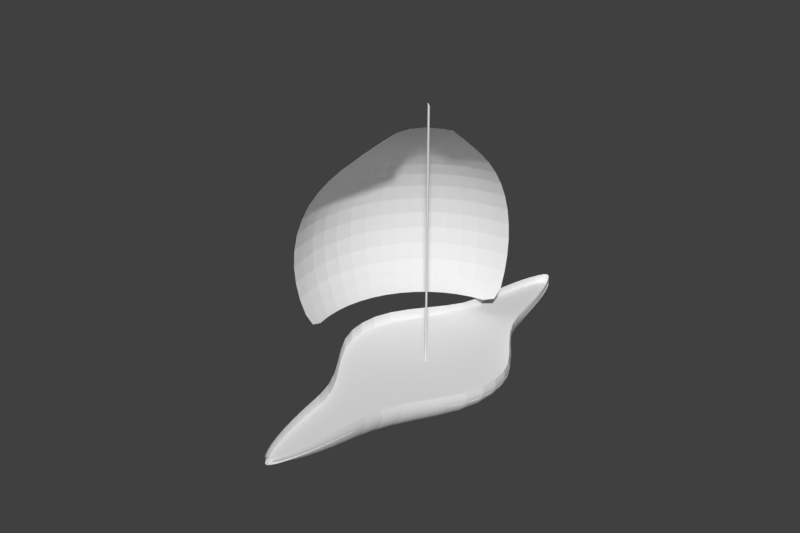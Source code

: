 # Source: Bloomaway_sailing_boat_for_Unity.blend  (saved by Blender 2.79.0; exported with 4.5.12 LTS)
import bpy
from mathutils import Matrix  # noqa: F401  (used for matrix-valued properties, if any)

bpy.ops.wm.read_factory_settings(use_empty=True)
scene = bpy.context.scene
scene.name = 'Scene'

# ---- collections
col_collection_6 = bpy.data.collections.new('Collection 6'); scene.collection.children.link(col_collection_6)
col_collection_16 = bpy.data.collections.new('Collection 16'); scene.collection.children.link(col_collection_16)
col_collection_16.hide_render = True
col_collection_16.hide_viewport = True

# ---- materials (node trees are filled in below, after node groups)
mat_material_006 = bpy.data.materials.new('Material.006')
mat_material_006.alpha_threshold = 0.0
mat_material_006.roughness = 0.5
mat_material_001 = bpy.data.materials.new('Material.001')
mat_material_001.alpha_threshold = 0.0
mat_material_001.roughness = 0.5

# ---- material node trees
mat_material_006.use_nodes = True; mat_material_006.node_tree.nodes.clear()
_N = mat_material_006.node_tree.nodes; _L = mat_material_006.node_tree.links
n0 = _N.new('ShaderNodeOutputMaterial'); n0.name = 'Material Output'; n0.location = (300, 300)
n1 = _N.new('ShaderNodeBsdfDiffuse'); n1.name = 'Diffuse BSDF'; n1.location = (10, 300)
_L.new(n1.outputs[0], n0.inputs[0])
n0.is_active_output = True
mat_material_001.use_nodes = True; mat_material_001.node_tree.nodes.clear()
_N = mat_material_001.node_tree.nodes; _L = mat_material_001.node_tree.links
n0 = _N.new('ShaderNodeOutputMaterial'); n0.name = 'Material Output'; n0.location = (300, 300)
n1 = _N.new('ShaderNodeBsdfDiffuse'); n1.name = 'Diffuse BSDF'; n1.location = (10, 300)
n1.inputs[0].default_value = (0.00888, 0.006775, 0.1615, 1.0)
_L.new(n1.outputs[0], n0.inputs[0])
n0.is_active_output = True

# ---- world
world_world = bpy.data.worlds.new('World'); scene.world = world_world
world_world.color = (0.05088, 0.05088, 0.05088)
world_world.use_sun_shadow = False
world_world.sun_shadow_jitter_overblur = 0.0
world_world.cycles.sampling_method = 'MANUAL'
world_world.light_settings.ao_factor = 0.4618

# ---- meshes
me_sphere_028 = bpy.data.meshes.new('Sphere.028')
me_sphere_028.from_pydata([(0.5211, -0.01813, 12.49), (0.6226, -0.01813, 12.23), (0.7226, -0.01813, 11.94), (0.917, -0.01813, 11.29), (1.011, -0.01813, 10.93), (1.103, -0.01813, 10.55), (1.278, -0.01813, 9.726), (1.361, -0.01813, 9.287), (1.44, -0.01813, 8.833), (1.589, -0.01813, 7.881), (1.676, -0.01813, 7.387), (1.795, -0.01813, 6.882), (2.2, -0.01813, 5.848), (2.491, -0.01813, 5.321), (2.826, -0.01813, 4.789), (3.572, -0.01813, 3.717), (3.948, -0.01813, 3.18), (4.295, -0.01813, 2.643), (4.808, -0.01813, 1.579), (4.957, -0.01813, 1.051), (5.041, -0.01813, 0.5251), (5.041, -0.01813, -0.5251), (4.957, -0.01813, -1.051), (4.808, -0.01813, -1.579), (4.295, -0.01813, -2.643), (3.948, -0.01813, -3.18), (3.572, -0.01813, -3.717), (2.826, -0.01813, -4.789), (2.491, -0.01813, -5.321), (2.2, -0.01813, -5.848), (1.795, -0.01813, -6.882), (1.676, -0.01813, -7.387), (1.589, -0.01813, -7.881), (1.44, -0.01813, -8.833), (1.361, -0.01813, -9.287), (1.278, -0.01813, -9.726), (1.103, -0.01813, -10.55), (1.011, -0.01813, -10.93), (0.917, -0.01813, -11.29), (0.7226, -0.01813, -11.94), (0.6226, -0.01813, -12.23), (0.5211, -0.01813, -12.49), (-0.5211, -0.01813, 12.49), (-0.6226, -0.01813, 12.23), (-0.7225, -0.01813, 11.94), (-0.917, -0.01813, 11.29), (-1.011, -0.01813, 10.93), (-1.103, -0.01813, 10.55), (-1.278, -0.01813, 9.726), (-1.361, -0.01813, 9.287), (-1.44, -0.01813, 8.833), (-1.589, -0.01813, 7.881), (-1.676, -0.01813, 7.387), (-1.795, -0.01813, 6.882), (-2.2, -0.01813, 5.848), (-2.491, -0.01813, 5.321), (-2.826, -0.01813, 4.789), (-3.572, -0.01813, 3.717), (-3.948, -0.01813, 3.18), (-4.295, -0.01813, 2.643), (-4.808, -0.01813, 1.579), (-4.957, -0.01813, 1.051), (-5.041, -0.01813, 0.5251), (-5.041, -0.01813, -0.5251), (-4.957, -0.01813, -1.051), (-4.808, -0.01813, -1.579), (-4.295, -0.01813, -2.643), (-3.948, -0.01813, -3.18), (-3.572, -0.01813, -3.717), (-2.826, -0.01813, -4.789), (-2.491, -0.01813, -5.321), (-2.2, -0.01813, -5.848), (-1.795, -0.01813, -6.882), (-1.676, -0.01813, -7.387), (-1.589, -0.01813, -7.881), (-1.44, -0.01813, -8.833), (-1.361, -0.01813, -9.287), (-1.278, -0.01813, -9.726), (-1.103, -0.01813, -10.55), (-1.011, -0.01813, -10.93), (-0.917, -0.01813, -11.29), (-0.7225, -0.01813, -11.94), (-0.6226, -0.01813, -12.23), (-0.5211, -0.01813, -12.49), (0.1052, -0.01813, 13.21), (0.2102, -0.01813, 13.1), (0.3147, -0.01813, 12.94), (0.3147, -0.01813, -12.94), (0.2102, -0.01813, -13.1), (0.1052, -0.01813, -13.21), (-0.1052, -0.01813, 13.21), (-0.2102, -0.01813, 13.1), (-0.3147, -0.01813, 12.94), (-0.3147, -0.01813, -12.94), (-0.2102, -0.01813, -13.1), (-0.1052, -0.01813, -13.21), (0.0, -0.01813, -13.25), (0.4184, -0.01813, 12.73), (0.8208, -0.01813, 11.63), (1.192, -0.01813, 10.15), (1.517, -0.01813, 8.364), (1.963, -0.01813, 6.369), (3.19, -0.01813, 4.254), (4.59, -0.01813, 2.109), (5.067, -0.01813, 7.332e-07), (4.59, -0.01813, -2.109), (3.19, -0.01813, -4.254), (1.963, -0.01813, -6.369), (1.517, -0.01813, -8.364), (1.192, -0.01813, -10.15), (0.8208, -0.01813, -11.63), (0.4184, -0.01813, -12.73), (0.0, -0.01813, 13.25), (-0.4184, -0.01813, 12.73), (-0.8208, -0.01813, 11.63), (-1.192, -0.01813, 10.15), (-1.517, -0.01813, 8.364), (-1.963, -0.01813, 6.369), (-3.19, -0.01813, 4.254), (-4.59, -0.01813, 2.109), (-5.067, -0.01813, 7.332e-07), (-4.59, -0.01813, -2.109), (-3.19, -0.01813, -4.254), (-1.963, -0.01813, -6.369), (-1.517, -0.01813, -8.364), (-1.192, -0.01813, -10.15), (-0.8208, -0.01813, -11.63), (-0.4184, -0.01813, -12.73)], [], [(97, 0, 1, 2, 98, 3, 4, 5, 99, 6, 7, 8, 100, 9, 10, 11, 101, 12, 13, 14, 102, 15, 16, 17, 103, 18, 19, 20, 104, 21, 22, 23, 105, 24, 25, 26, 106, 27, 28, 29, 107, 30, 31, 32, 108, 33, 34, 35, 109, 36, 37, 38, 110, 39, 40, 41, 111, 87, 88, 89, 96, 95, 94, 93, 127, 83, 82, 81, 126, 80, 79, 78, 125, 77, 76, 75, 124, 74, 73, 72, 123, 71, 70, 69, 122, 68, 67, 66, 121, 65, 64, 63, 120, 62, 61, 60, 119, 59, 58, 57, 118, 56, 55, 54, 117, 53, 52, 51, 116, 50, 49, 48, 115, 47, 46, 45, 114, 44, 43, 42, 113, 92, 91, 90, 112, 84, 85, 86)])
_uv = me_sphere_028.uv_layers.new(name='UVMap')
_uv.uv.foreach_set('vector', [0.0, 0.0, 0.0, 0.0, 0.0, 0.0, 0.0, 0.0, 0.0, 0.0, 0.0, 0.0, 0.0, 0.0, 0.0, 0.0, 0.0, 0.0, 0.0, 0.0, 0.0, 0.0, 0.0, 0.0, 0.0, 0.0, 0.0, 0.0, 0.0, 0.0, 0.0, 0.0, 0.0, 0.0, 0.0, 0.0, 0.0, 0.0, 0.0, 0.0, 0.0, 0.0, 0.0, 0.0, 0.0, 0.0, 0.0, 0.0, 0.0, 0.0, 0.0, 0.0, 0.0, 0.0, 0.0, 0.0, 0.0, 0.0, 0.0, 0.0, 0.0, 0.0, 0.0, 0.0, 0.0, 0.0, 0.0, 0.0, 0.0, 0.0, 0.0, 0.0, 0.0, 0.0, 0.0, 0.0, 0.0, 0.0, 0.0, 0.0, 0.0, 0.0, 0.0, 0.0, 0.0, 0.0, 0.0, 0.0, 0.0, 0.0, 0.0, 0.0, 0.0, 0.0, 0.0, 0.0, 0.0, 0.0, 0.0, 0.0, 0.0, 0.0, 0.0, 0.0, 0.0, 0.0, 0.0, 0.0, 0.0, 0.0, 0.0, 0.0, 0.0, 0.0, 0.0, 0.0, 0.0, 0.0, 0.0, 0.0, 0.0, 0.0, 0.0, 0.0, 0.0, 0.0, 0.0, 0.0, 0.0, 0.0, 0.0, 0.0, 0.0, 0.0, 0.0, 0.0, 0.0, 0.0, 0.0, 0.0, 0.0, 0.0, 0.0, 0.0, 0.0, 0.0, 0.0, 0.0, 0.0, 0.0, 0.0, 0.0, 0.0, 0.0, 0.0, 0.0, 0.0, 0.0, 0.0, 0.0, 0.0, 0.0, 0.0, 0.0, 0.0, 0.0, 0.0, 0.0, 0.0, 0.0, 0.0, 0.0, 0.0, 0.0, 0.0, 0.0, 0.0, 0.0, 0.0, 0.0, 0.0, 0.0, 0.0, 0.0, 0.0, 0.0, 0.0, 0.0, 0.0, 0.0, 0.0, 0.0, 0.0, 0.0, 0.0, 0.0, 0.0, 0.0, 0.0, 0.0, 0.0, 0.0, 0.0, 0.0, 0.0, 0.0, 0.0, 0.0, 0.0, 0.0, 0.0, 0.0, 0.0, 0.0, 0.0, 0.0, 0.0, 0.0, 0.0, 0.0, 0.0, 0.0, 0.0, 0.0, 0.0, 0.0, 0.0, 0.0, 0.0, 0.0, 0.0, 0.0, 0.0, 0.0, 0.0, 0.0, 0.0, 0.0, 0.0, 0.0, 0.0, 0.0, 0.0, 0.0, 0.0, 0.0, 0.0, 0.0, 0.0, 0.0, 0.0, 0.0, 0.0, 0.0, 0.0, 0.0])
me_sphere_028.use_remesh_preserve_volume = False
me_sphere_028.use_remesh_preserve_attributes = False
me_sphere_028.use_mirror_vertex_groups = False
me_sphere_028.update()
me_sphere_027 = bpy.data.meshes.new('Sphere.027')
me_sphere_027.from_pydata([(0.0, 0.4918, -13.46), (0.421, 0.367, 12.8), (0.8257, 0.4475, 11.69), (1.199, 0.5218, 10.19), (1.526, 0.5868, 8.397), (1.794, 0.6402, 6.388), (3.146, 0.6798, 4.258), (4.78, 0.7043, 2.1), (5.198, 0.7125, 8.436e-07), (4.78, 0.7043, -2.1), (3.146, 0.6798, -4.258), (1.794, 0.4918, -6.388), (1.526, 0.4918, -8.397), (1.199, 0.4918, -10.19), (0.8257, 0.4918, -11.69), (0.421, 0.4918, -12.8), (0.4292, 0.2833, 12.8), (0.8419, 0.2833, 11.69), (1.222, 0.2833, 10.19), (1.556, 0.2833, 8.397), (1.829, 0.2833, 6.388), (3.207, 0.2833, 4.258), (4.874, 0.2833, 2.1), (5.3, 0.2833, 7.736e-07), (4.874, 0.2833, -2.1), (3.207, 0.2833, -4.258), (1.829, 0.2833, -6.388), (1.556, 0.2833, -8.397), (1.222, 0.2833, -10.19), (0.8419, 0.2833, -11.69), (0.4292, 0.2833, -12.8), (0.421, 0.1996, 12.8), (0.8257, 0.1191, 11.69), (1.199, 0.04485, 10.19), (1.526, -0.02019, 8.397), (1.794, -0.07357, 6.388), (3.146, -0.1132, 4.258), (4.78, -0.1377, 2.1), (5.198, -0.1459, 7.036e-07), (4.78, -0.1377, -2.1), (3.146, -0.1132, -4.258), (1.794, -0.07357, -6.388), (1.526, -0.02019, -8.397), (1.199, 0.04485, -10.19), (0.8257, 0.1191, -11.69), (0.421, 0.1996, -12.8), (0.3965, 0.1191, 12.8), (0.7778, -0.03888, 11.69), (1.129, -0.1844, 10.19), (1.437, -0.312, 8.397), (1.69, -0.4167, 6.388), (2.963, -0.4945, 4.258), (4.503, -0.5424, 2.1), (4.896, -0.5586, 6.363e-07), (4.503, -0.5424, -2.1), (2.963, -0.4945, -4.258), (1.69, -0.4167, -6.388), (1.437, -0.312, -8.397), (1.129, -0.1844, -10.19), (0.7778, -0.03888, -11.69), (0.3965, 0.1191, -12.8), (0.3569, 0.04485, 12.8), (0.7, -0.1844, 11.69), (1.016, -0.3957, 10.19), (1.293, -0.581, 8.397), (1.521, -0.733, 6.388), (2.667, -0.8459, 4.258), (4.052, -0.9155, 2.1), (4.407, -0.939, 5.742e-07), (4.052, -0.9155, -2.1), (2.667, -0.8459, -4.258), (1.521, -0.733, -6.388), (1.293, -0.581, -8.397), (1.016, -0.3957, -10.19), (0.7, -0.1844, -11.69), (0.3569, 0.04485, -12.8), (0.3035, -0.02019, 12.8), (0.5953, -0.312, 11.69), (0.8643, -0.581, 10.19), (1.1, -0.8167, 8.397), (1.293, -1.01, 6.388), (2.268, -1.154, 4.258), (3.446, -1.242, 2.1), (3.747, -1.272, 5.198e-07), (3.446, -1.242, -2.1), (2.268, -1.154, -4.258), (1.293, -1.01, -6.388), (1.1, -0.8167, -8.397), (0.8643, -0.581, -10.19), (0.5953, -0.312, -11.69), (0.3035, -0.02019, -12.8), (0.2385, -0.07357, 12.8), (0.4677, -0.4167, 11.69), (0.679, -0.733, 10.19), (0.8643, -1.01, 8.397), (1.016, -1.238, 6.388), (1.782, -1.407, 4.258), (2.708, -1.511, 2.1), (2.944, -1.546, 4.752e-07), (2.708, -1.511, -2.1), (1.782, -1.407, -4.258), (1.016, -1.238, -6.388), (0.8643, -1.01, -8.397), (0.679, -0.733, -10.19), (0.4677, -0.4167, -11.69), (0.2385, -0.07357, -12.8), (0.1642, -0.1132, 12.8), (0.3222, -0.4945, 11.69), (0.4677, -0.8459, 10.19), (0.5953, -1.154, 8.397), (0.7, -1.407, 6.388), (1.227, -1.595, 4.258), (1.865, -1.71, 2.1), (2.028, -1.749, 4.42e-07), (1.865, -1.71, -2.1), (1.227, -1.595, -4.258), (0.7, -1.407, -6.388), (0.5953, -1.154, -8.397), (0.4677, -0.8459, -10.19), (0.3222, -0.4945, -11.69), (0.1642, -0.1132, -12.8), (0.08373, -0.1377, 12.8), (0.1642, -0.5424, 11.69), (0.2385, -0.9155, 10.19), (0.3035, -1.242, 8.397), (0.3569, -1.511, 6.388), (0.6257, -1.71, 4.258), (0.9508, -1.833, 2.1), (1.034, -1.874, 4.216e-07), (0.9508, -1.833, -2.1), (0.6257, -1.71, -4.258), (0.3569, -1.511, -6.388), (0.3035, -1.242, -8.397), (0.2384, -0.9155, -10.19), (0.1642, -0.5424, -11.69), (0.08373, -0.1377, -12.8), (-1.587e-08, -0.1459, 12.8), (9.068e-08, -0.5586, 11.69), (5.789e-08, -0.939, 10.19), (-5.684e-08, -1.272, 8.397), (-1.88e-07, -1.546, 6.388), (2.207e-07, -1.749, 4.258), (-4.246e-07, -1.874, 2.1), (-5.318e-07, -1.917, 4.147e-07), (-4.246e-07, -1.874, -2.1), (2.207e-07, -1.749, -4.258), (-1.88e-07, -1.546, -6.388), (-5.684e-08, -1.272, -8.397), (-2.406e-08, -0.939, -10.19), (8.72e-09, -0.5586, -11.69), (8.72e-09, -0.1459, -12.8), (-0.08373, -0.1377, 12.8), (-0.1642, -0.5424, 11.69), (-0.2385, -0.9155, 10.19), (-0.3035, -1.242, 8.397), (-0.3569, -1.511, 6.388), (-0.6257, -1.71, 4.258), (-0.9508, -1.833, 2.1), (-1.034, -1.874, 4.216e-07), (-0.9508, -1.833, -2.1), (-0.6257, -1.71, -4.258), (-0.3569, -1.511, -6.388), (-0.3035, -1.242, -8.397), (-0.2385, -0.9155, -10.19), (-0.1642, -0.5424, -11.69), (-0.08373, -0.1377, -12.8), (-2.743e-07, 0.2833, 13.46), (-0.1642, -0.1132, 12.8), (-0.3222, -0.4945, 11.69), (-0.4677, -0.8459, 10.19), (-0.5953, -1.154, 8.397), (-0.7, -1.407, 6.388), (-1.227, -1.595, 4.258), (-1.865, -1.71, 2.1), (-2.028, -1.749, 4.42e-07), (-1.865, -1.71, -2.1), (-1.227, -1.595, -4.258), (-0.7, -1.407, -6.388), (-0.5953, -1.154, -8.397), (-0.4677, -0.8459, -10.19), (-0.3222, -0.4945, -11.69), (-0.1642, -0.1132, -12.8), (-0.2385, -0.07357, 12.8), (-0.4677, -0.4167, 11.69), (-0.679, -0.733, 10.19), (-0.8643, -1.01, 8.397), (-1.016, -1.238, 6.388), (-1.782, -1.407, 4.258), (-2.708, -1.511, 2.1), (-2.944, -1.546, 4.752e-07), (-2.708, -1.511, -2.1), (-1.782, -1.407, -4.258), (-1.016, -1.238, -6.388), (-0.8643, -1.01, -8.397), (-0.679, -0.733, -10.19), (-0.4677, -0.4167, -11.69), (-0.2384, -0.07357, -12.8), (-0.3035, -0.02019, 12.8), (-0.5953, -0.312, 11.69), (-0.8643, -0.581, 10.19), (-1.1, -0.8167, 8.397), (-1.293, -1.01, 6.388), (-2.268, -1.154, 4.258), (-3.446, -1.242, 2.1), (-3.747, -1.272, 5.198e-07), (-3.446, -1.242, -2.1), (-2.268, -1.154, -4.258), (-1.293, -1.01, -6.388), (-1.1, -0.8167, -8.397), (-0.8643, -0.581, -10.19), (-0.5953, -0.312, -11.69), (-0.3035, -0.02019, -12.8), (-0.3569, 0.04485, 12.8), (-0.7, -0.1844, 11.69), (-1.016, -0.3957, 10.19), (-1.293, -0.581, 8.397), (-1.521, -0.733, 6.388), (-2.667, -0.8459, 4.258), (-4.052, -0.9155, 2.1), (-4.407, -0.939, 5.742e-07), (-4.052, -0.9155, -2.1), (-2.667, -0.8459, -4.258), (-1.521, -0.733, -6.388), (-1.293, -0.581, -8.397), (-1.016, -0.3957, -10.19), (-0.7, -0.1844, -11.69), (-0.3569, 0.04485, -12.8), (-0.3965, 0.1191, 12.8), (-0.7778, -0.03888, 11.69), (-1.129, -0.1844, 10.19), (-1.437, -0.312, 8.397), (-1.69, -0.4167, 6.388), (-2.963, -0.4945, 4.258), (-4.503, -0.5424, 2.1), (-4.896, -0.5586, 6.363e-07), (-4.503, -0.5424, -2.1), (-2.963, -0.4945, -4.258), (-1.69, -0.4167, -6.388), (-1.437, -0.312, -8.397), (-1.129, -0.1844, -10.19), (-0.7778, -0.03888, -11.69), (-0.3965, 0.1191, -12.8), (-0.421, 0.1996, 12.8), (-0.8257, 0.1191, 11.69), (-1.199, 0.04485, 10.19), (-1.526, -0.02019, 8.397), (-1.794, -0.07356, 6.388), (-3.146, -0.1132, 4.258), (-4.78, -0.1377, 2.1), (-5.198, -0.1459, 7.036e-07), (-4.78, -0.1377, -2.1), (-3.146, -0.1132, -4.258), (-1.794, -0.07357, -6.388), (-1.526, -0.02019, -8.397), (-1.199, 0.04485, -10.19), (-0.8257, 0.1191, -11.69), (-0.421, 0.1996, -12.8), (-0.4292, 0.2833, 12.8), (-0.8419, 0.2833, 11.69), (-1.222, 0.2833, 10.19), (-1.556, 0.2833, 8.397), (-1.829, 0.2833, 6.388), (-3.207, 0.2833, 4.258), (-4.874, 0.2833, 2.1), (-5.3, 0.2833, 7.736e-07), (-4.874, 0.2833, -2.1), (-3.207, 0.2833, -4.258), (-1.829, 0.2833, -6.388), (-1.556, 0.2833, -8.397), (-1.222, 0.2833, -10.19), (-0.8419, 0.2833, -11.69), (-0.4292, 0.2833, -12.8), (-0.421, 0.367, 12.8), (-0.8257, 0.4475, 11.69), (-1.199, 0.5218, 10.19), (-1.526, 0.5868, 8.397), (-1.794, 0.6402, 6.388), (-3.146, 0.6798, 4.258), (-4.78, 0.7043, 2.1), (-5.198, 0.7125, 8.436e-07), (-4.78, 0.7043, -2.1), (-3.146, 0.6798, -4.258), (-1.794, 0.4918, -6.388), (-1.526, 0.4918, -8.397), (-1.199, 0.4918, -10.19), (-0.8257, 0.4918, -11.69), (-0.421, 0.4918, -12.8)], [], [(11, 26, 25, 10), (4, 19, 18, 3), (12, 27, 26, 11), (5, 20, 19, 4), (13, 28, 27, 12), (6, 21, 20, 5), (14, 29, 28, 13), (7, 22, 21, 6), (15, 30, 29, 14), (8, 23, 22, 7), (1, 16, 166), (0, 30, 15), (9, 24, 23, 8), (2, 17, 16, 1), (10, 25, 24, 9), (3, 18, 17, 2), (30, 45, 44, 29), (23, 38, 37, 22), (16, 31, 166), (0, 45, 30), (24, 39, 38, 23), (17, 32, 31, 16), (25, 40, 39, 24), (18, 33, 32, 17), (26, 41, 40, 25), (19, 34, 33, 18), (27, 42, 41, 26), (20, 35, 34, 19), (28, 43, 42, 27), (21, 36, 35, 20), (29, 44, 43, 28), (22, 37, 36, 21), (34, 49, 48, 33), (42, 57, 56, 41), (35, 50, 49, 34), (43, 58, 57, 42), (36, 51, 50, 35), (44, 59, 58, 43), (37, 52, 51, 36), (45, 60, 59, 44), (38, 53, 52, 37), (31, 46, 166), (0, 60, 45), (39, 54, 53, 38), (32, 47, 46, 31), (40, 55, 54, 39), (33, 48, 47, 32), (41, 56, 55, 40), (53, 68, 67, 52), (46, 61, 166), (0, 75, 60), (54, 69, 68, 53), (47, 62, 61, 46), (55, 70, 69, 54), (48, 63, 62, 47), (56, 71, 70, 55), (49, 64, 63, 48), (57, 72, 71, 56), (50, 65, 64, 49), (58, 73, 72, 57), (51, 66, 65, 50), (59, 74, 73, 58), (52, 67, 66, 51), (60, 75, 74, 59), (72, 87, 86, 71), (65, 80, 79, 64), (73, 88, 87, 72), (66, 81, 80, 65), (74, 89, 88, 73), (67, 82, 81, 66), (75, 90, 89, 74), (68, 83, 82, 67), (61, 76, 166), (0, 90, 75), (69, 84, 83, 68), (62, 77, 76, 61), (70, 85, 84, 69), (63, 78, 77, 62), (71, 86, 85, 70), (64, 79, 78, 63), (0, 105, 90), (84, 99, 98, 83), (77, 92, 91, 76), (85, 100, 99, 84), (78, 93, 92, 77), (86, 101, 100, 85), (79, 94, 93, 78), (87, 102, 101, 86), (80, 95, 94, 79), (88, 103, 102, 87), (81, 96, 95, 80), (89, 104, 103, 88), (82, 97, 96, 81), (90, 105, 104, 89), (83, 98, 97, 82), (76, 91, 166), (103, 118, 117, 102), (96, 111, 110, 95), (104, 119, 118, 103), (97, 112, 111, 96), (105, 120, 119, 104), (98, 113, 112, 97), (91, 106, 166), (0, 120, 105), (99, 114, 113, 98), (92, 107, 106, 91), (100, 115, 114, 99), (93, 108, 107, 92), (101, 116, 115, 100), (94, 109, 108, 93), (102, 117, 116, 101), (95, 110, 109, 94), (107, 122, 121, 106), (115, 130, 129, 114), (108, 123, 122, 107), (116, 131, 130, 115), (109, 124, 123, 108), (117, 132, 131, 116), (110, 125, 124, 109), (118, 133, 132, 117), (111, 126, 125, 110), (119, 134, 133, 118), (112, 127, 126, 111), (120, 135, 134, 119), (113, 128, 127, 112), (106, 121, 166), (0, 135, 120), (114, 129, 128, 113), (126, 141, 140, 125), (134, 149, 148, 133), (127, 142, 141, 126), (135, 150, 149, 134), (128, 143, 142, 127), (121, 136, 166), (0, 150, 135), (129, 144, 143, 128), (122, 137, 136, 121), (130, 145, 144, 129), (123, 138, 137, 122), (131, 146, 145, 130), (124, 139, 138, 123), (132, 147, 146, 131), (125, 140, 139, 124), (133, 148, 147, 132), (145, 160, 159, 144), (138, 153, 152, 137), (146, 161, 160, 145), (139, 154, 153, 138), (147, 162, 161, 146), (140, 155, 154, 139), (148, 163, 162, 147), (141, 156, 155, 140), (149, 164, 163, 148), (142, 157, 156, 141), (150, 165, 164, 149), (143, 158, 157, 142), (136, 151, 166), (0, 165, 150), (144, 159, 158, 143), (137, 152, 151, 136), (164, 180, 179, 163), (157, 173, 172, 156), (165, 181, 180, 164), (158, 174, 173, 157), (151, 167, 166), (0, 181, 165), (159, 175, 174, 158), (152, 168, 167, 151), (160, 176, 175, 159), (153, 169, 168, 152), (161, 177, 176, 160), (154, 170, 169, 153), (162, 178, 177, 161), (155, 171, 170, 154), (163, 179, 178, 162), (156, 172, 171, 155), (169, 184, 183, 168), (177, 192, 191, 176), (170, 185, 184, 169), (178, 193, 192, 177), (171, 186, 185, 170), (179, 194, 193, 178), (172, 187, 186, 171), (180, 195, 194, 179), (173, 188, 187, 172), (181, 196, 195, 180), (174, 189, 188, 173), (167, 182, 166), (0, 196, 181), (175, 190, 189, 174), (168, 183, 182, 167), (176, 191, 190, 175), (188, 203, 202, 187), (196, 211, 210, 195), (189, 204, 203, 188), (182, 197, 166), (0, 211, 196), (190, 205, 204, 189), (183, 198, 197, 182), (191, 206, 205, 190), (184, 199, 198, 183), (192, 207, 206, 191), (185, 200, 199, 184), (193, 208, 207, 192), (186, 201, 200, 185), (194, 209, 208, 193), (187, 202, 201, 186), (195, 210, 209, 194), (207, 222, 221, 206), (200, 215, 214, 199), (208, 223, 222, 207), (201, 216, 215, 200), (209, 224, 223, 208), (202, 217, 216, 201), (210, 225, 224, 209), (203, 218, 217, 202), (211, 226, 225, 210), (204, 219, 218, 203), (197, 212, 166), (0, 226, 211), (205, 220, 219, 204), (198, 213, 212, 197), (206, 221, 220, 205), (199, 214, 213, 198), (226, 241, 240, 225), (219, 234, 233, 218), (212, 227, 166), (0, 241, 226), (220, 235, 234, 219), (213, 228, 227, 212), (221, 236, 235, 220), (214, 229, 228, 213), (222, 237, 236, 221), (215, 230, 229, 214), (223, 238, 237, 222), (216, 231, 230, 215), (224, 239, 238, 223), (217, 232, 231, 216), (225, 240, 239, 224), (218, 233, 232, 217), (238, 253, 252, 237), (231, 246, 245, 230), (239, 254, 253, 238), (232, 247, 246, 231), (240, 255, 254, 239), (233, 248, 247, 232), (241, 256, 255, 240), (234, 249, 248, 233), (227, 242, 166), (0, 256, 241), (235, 250, 249, 234), (228, 243, 242, 227), (236, 251, 250, 235), (229, 244, 243, 228), (237, 252, 251, 236), (230, 245, 244, 229), (242, 257, 166), (0, 271, 256), (250, 265, 264, 249), (243, 258, 257, 242), (251, 266, 265, 250), (244, 259, 258, 243), (252, 267, 266, 251), (245, 260, 259, 244), (253, 268, 267, 252), (246, 261, 260, 245), (254, 269, 268, 253), (247, 262, 261, 246), (255, 270, 269, 254), (248, 263, 262, 247), (256, 271, 270, 255), (249, 264, 263, 248), (261, 276, 275, 260), (269, 284, 283, 268), (262, 277, 276, 261), (270, 285, 284, 269), (263, 278, 277, 262), (271, 286, 285, 270), (264, 279, 278, 263), (257, 272, 166), (0, 286, 271), (265, 280, 279, 264), (258, 273, 272, 257), (266, 281, 280, 265), (259, 274, 273, 258), (267, 282, 281, 266), (260, 275, 274, 259), (268, 283, 282, 267)])
_uv = me_sphere_027.uv_layers.new(name='UVMap')
_uv.uv.foreach_set('vector', [0.2684, 0.2513, 0.2547, 0.254, 0.2668, 0.3358, 0.2823, 0.3339, 0.2457, 0.8262, 0.2344, 0.8229, 0.2134, 0.8895, 0.2219, 0.8929, 0.2493, 0.1745, 0.2379, 0.1777, 0.2547, 0.254, 0.2684, 0.2513, 0.2655, 0.7497, 0.2519, 0.7469, 0.2344, 0.8229, 0.2457, 0.8262, 0.2259, 0.1073, 0.2173, 0.1107, 0.2379, 0.1777, 0.2493, 0.1745, 0.2803, 0.6675, 0.2649, 0.6654, 0.2519, 0.7469, 0.2655, 0.7497, 0.1995, 0.05384, 0.194, 0.05699, 0.2173, 0.1107, 0.2259, 0.1073, 0.2895, 0.5832, 0.273, 0.5821, 0.2649, 0.6654, 0.2803, 0.6675, 0.1725, 0.01782, 0.1701, 0.01997, 0.194, 0.05699, 0.1995, 0.05384, 0.2929, 0.5008, 0.276, 0.5007, 0.273, 0.5821, 0.2895, 0.5832, 0.1684, 0.9822, 0.166, 0.98, 0.1443, 1.0, 0.1484, -0.0002122, 0.1701, 0.01997, 0.1725, 0.01782, 0.2905, 0.4183, 0.274, 0.4193, 0.276, 0.5007, 0.2929, 0.5008, 0.1954, 0.9461, 0.19, 0.943, 0.166, 0.98, 0.1684, 0.9822, 0.2823, 0.3339, 0.2668, 0.3358, 0.274, 0.4193, 0.2905, 0.4183, 0.2219, 0.8929, 0.2134, 0.8895, 0.19, 0.943, 0.1954, 0.9461, 0.1701, 0.01997, 0.1677, 0.02187, 0.1885, 0.05975, 0.194, 0.05699, 0.276, 0.5007, 0.2594, 0.5006, 0.2568, 0.581, 0.273, 0.5821, 0.166, 0.98, 0.1635, 0.9781, 0.1443, 1.0, 0.1484, -0.0002122, 0.1677, 0.02187, 0.1701, 0.01997, 0.274, 0.4193, 0.2577, 0.4201, 0.2594, 0.5006, 0.276, 0.5007, 0.19, 0.943, 0.1844, 0.9402, 0.1635, 0.9781, 0.166, 0.98, 0.2668, 0.3358, 0.2516, 0.3375, 0.2577, 0.4201, 0.274, 0.4193, 0.2134, 0.8895, 0.2048, 0.8865, 0.1844, 0.9402, 0.19, 0.943, 0.2547, 0.254, 0.2411, 0.2564, 0.2516, 0.3375, 0.2668, 0.3358, 0.2344, 0.8229, 0.2231, 0.8201, 0.2048, 0.8865, 0.2134, 0.8895, 0.2379, 0.1777, 0.2266, 0.1805, 0.2411, 0.2564, 0.2547, 0.254, 0.2519, 0.7469, 0.2383, 0.7444, 0.2231, 0.8201, 0.2344, 0.8229, 0.2173, 0.1107, 0.2087, 0.1137, 0.2266, 0.1805, 0.2379, 0.1777, 0.2649, 0.6654, 0.2497, 0.6635, 0.2383, 0.7444, 0.2519, 0.7469, 0.194, 0.05699, 0.1885, 0.05975, 0.2087, 0.1137, 0.2173, 0.1107, 0.273, 0.5821, 0.2568, 0.581, 0.2497, 0.6635, 0.2649, 0.6654, 0.2231, 0.8201, 0.2118, 0.8176, 0.1962, 0.8839, 0.2048, 0.8865, 0.2266, 0.1805, 0.2153, 0.1829, 0.2276, 0.2584, 0.2411, 0.2564, 0.2383, 0.7444, 0.2249, 0.7423, 0.2118, 0.8176, 0.2231, 0.8201, 0.2087, 0.1137, 0.2001, 0.1162, 0.2153, 0.1829, 0.2266, 0.1805, 0.2497, 0.6635, 0.2346, 0.6619, 0.2249, 0.7423, 0.2383, 0.7444, 0.1885, 0.05975, 0.1829, 0.06212, 0.2001, 0.1162, 0.2087, 0.1137, 0.2568, 0.581, 0.2406, 0.5802, 0.2346, 0.6619, 0.2497, 0.6635, 0.1677, 0.02187, 0.1651, 0.0235, 0.1829, 0.06212, 0.1885, 0.05975, 0.2594, 0.5006, 0.2429, 0.5005, 0.2406, 0.5802, 0.2568, 0.581, 0.1635, 0.9781, 0.161, 0.9765, 0.1443, 1.0, 0.1484, -0.0002122, 0.1651, 0.0235, 0.1677, 0.02187, 0.2577, 0.4201, 0.2416, 0.4208, 0.2429, 0.5005, 0.2594, 0.5006, 0.1844, 0.9402, 0.1788, 0.9378, 0.161, 0.9765, 0.1635, 0.9781, 0.2516, 0.3375, 0.2364, 0.3389, 0.2416, 0.4208, 0.2577, 0.4201, 0.2048, 0.8865, 0.1962, 0.8839, 0.1788, 0.9378, 0.1844, 0.9402, 0.2411, 0.2564, 0.2276, 0.2584, 0.2364, 0.3389, 0.2516, 0.3375, 0.2429, 0.5005, 0.2266, 0.5004, 0.2246, 0.5794, 0.2406, 0.5802, 0.161, 0.9765, 0.1583, 0.9751, 0.1443, 1.0, 0.1484, -0.0002122, 0.1624, 0.02488, 0.1651, 0.0235, 0.2416, 0.4208, 0.2256, 0.4214, 0.2266, 0.5004, 0.2429, 0.5005, 0.1788, 0.9378, 0.1732, 0.9358, 0.1583, 0.9751, 0.161, 0.9765, 0.2364, 0.3389, 0.2214, 0.3401, 0.2256, 0.4214, 0.2416, 0.4208, 0.1962, 0.8839, 0.1876, 0.8817, 0.1732, 0.9358, 0.1788, 0.9378, 0.2276, 0.2584, 0.2141, 0.2601, 0.2214, 0.3401, 0.2364, 0.3389, 0.2118, 0.8176, 0.2006, 0.8155, 0.1876, 0.8817, 0.1962, 0.8839, 0.2153, 0.1829, 0.204, 0.1849, 0.2141, 0.2601, 0.2276, 0.2584, 0.2249, 0.7423, 0.2115, 0.7405, 0.2006, 0.8155, 0.2118, 0.8176, 0.2001, 0.1162, 0.1914, 0.1184, 0.204, 0.1849, 0.2153, 0.1829, 0.2346, 0.6619, 0.2196, 0.6606, 0.2115, 0.7405, 0.2249, 0.7423, 0.1829, 0.06212, 0.1772, 0.06412, 0.1914, 0.1184, 0.2001, 0.1162, 0.2406, 0.5802, 0.2246, 0.5794, 0.2196, 0.6606, 0.2346, 0.6619, 0.1651, 0.0235, 0.1624, 0.02488, 0.1772, 0.06412, 0.1829, 0.06212, 0.204, 0.1849, 0.1928, 0.1865, 0.2008, 0.2614, 0.2141, 0.2601, 0.2115, 0.7405, 0.1981, 0.739, 0.1894, 0.8137, 0.2006, 0.8155, 0.1914, 0.1184, 0.1828, 0.1201, 0.1928, 0.1865, 0.204, 0.1849, 0.2196, 0.6606, 0.2047, 0.6595, 0.1981, 0.739, 0.2115, 0.7405, 0.1772, 0.06412, 0.1715, 0.06575, 0.1828, 0.1201, 0.1914, 0.1184, 0.2246, 0.5794, 0.2088, 0.5788, 0.2047, 0.6595, 0.2196, 0.6606, 0.1624, 0.02488, 0.1597, 0.02601, 0.1715, 0.06575, 0.1772, 0.06412, 0.2266, 0.5004, 0.2104, 0.5003, 0.2088, 0.5788, 0.2246, 0.5794, 0.1583, 0.9751, 0.1556, 0.9739, 0.1443, 1.0, 0.1484, -0.0002122, 0.1597, 0.02601, 0.1624, 0.02488, 0.2256, 0.4214, 0.2097, 0.4218, 0.2104, 0.5003, 0.2266, 0.5004, 0.1732, 0.9358, 0.1675, 0.9342, 0.1556, 0.9739, 0.1583, 0.9751, 0.2214, 0.3401, 0.2065, 0.3411, 0.2097, 0.4218, 0.2256, 0.4214, 0.1876, 0.8817, 0.179, 0.8799, 0.1675, 0.9342, 0.1732, 0.9358, 0.2141, 0.2601, 0.2008, 0.2614, 0.2065, 0.3411, 0.2214, 0.3401, 0.2006, 0.8155, 0.1894, 0.8137, 0.179, 0.8799, 0.1876, 0.8817, 0.1484, -0.0002122, 0.157, 0.02688, 0.1597, 0.02601, 0.2097, 0.4218, 0.1939, 0.4221, 0.1943, 0.5002, 0.2104, 0.5003, 0.1675, 0.9342, 0.1617, 0.9329, 0.1528, 0.9731, 0.1556, 0.9739, 0.2065, 0.3411, 0.1916, 0.3418, 0.1939, 0.4221, 0.2097, 0.4218, 0.179, 0.8799, 0.1704, 0.8785, 0.1617, 0.9329, 0.1675, 0.9342, 0.2008, 0.2614, 0.1875, 0.2624, 0.1916, 0.3418, 0.2065, 0.3411, 0.1894, 0.8137, 0.1782, 0.8124, 0.1704, 0.8785, 0.179, 0.8799, 0.1928, 0.1865, 0.1816, 0.1878, 0.1875, 0.2624, 0.2008, 0.2614, 0.1981, 0.739, 0.1848, 0.7379, 0.1782, 0.8124, 0.1894, 0.8137, 0.1828, 0.1201, 0.1742, 0.1215, 0.1816, 0.1878, 0.1928, 0.1865, 0.2047, 0.6595, 0.1898, 0.6586, 0.1848, 0.7379, 0.1981, 0.739, 0.1715, 0.06575, 0.1657, 0.06701, 0.1742, 0.1215, 0.1828, 0.1201, 0.2088, 0.5788, 0.193, 0.5783, 0.1898, 0.6586, 0.2047, 0.6595, 0.1597, 0.02601, 0.157, 0.02688, 0.1657, 0.06701, 0.1715, 0.06575, 0.2104, 0.5003, 0.1943, 0.5002, 0.193, 0.5783, 0.2088, 0.5788, 0.1556, 0.9739, 0.1528, 0.9731, 0.1443, 1.0, 0.1742, 0.1215, 0.1655, 0.1225, 0.1704, 0.1887, 0.1816, 0.1878, 0.1898, 0.6586, 0.175, 0.658, 0.1716, 0.737, 0.1848, 0.7379, 0.1657, 0.06701, 0.16, 0.06791, 0.1655, 0.1225, 0.1742, 0.1215, 0.193, 0.5783, 0.1773, 0.5779, 0.175, 0.658, 0.1898, 0.6586, 0.157, 0.02688, 0.1541, 0.0275, 0.16, 0.06791, 0.1657, 0.06701, 0.1943, 0.5002, 0.1783, 0.5001, 0.1773, 0.5779, 0.193, 0.5783, 0.1528, 0.9731, 0.15, 0.9725, 0.1443, 1.0, 0.1484, -0.0002122, 0.1541, 0.0275, 0.157, 0.02688, 0.1939, 0.4221, 0.1782, 0.4224, 0.1783, 0.5001, 0.1943, 0.5002, 0.1617, 0.9329, 0.156, 0.932, 0.15, 0.9725, 0.1528, 0.9731, 0.1916, 0.3418, 0.1768, 0.3423, 0.1782, 0.4224, 0.1939, 0.4221, 0.1704, 0.8785, 0.1618, 0.8775, 0.156, 0.932, 0.1617, 0.9329, 0.1875, 0.2624, 0.1742, 0.2632, 0.1768, 0.3423, 0.1916, 0.3418, 0.1782, 0.8124, 0.1671, 0.8114, 0.1618, 0.8775, 0.1704, 0.8785, 0.1816, 0.1878, 0.1704, 0.1887, 0.1742, 0.2632, 0.1875, 0.2624, 0.1848, 0.7379, 0.1716, 0.737, 0.1671, 0.8114, 0.1782, 0.8124, 0.156, 0.932, 0.1502, 0.9315, 0.1471, 0.9721, 0.15, 0.9725, 0.1768, 0.3423, 0.162, 0.3425, 0.1625, 0.4224, 0.1782, 0.4224, 0.1618, 0.8775, 0.1531, 0.8769, 0.1502, 0.9315, 0.156, 0.932, 0.1742, 0.2632, 0.1609, 0.2636, 0.162, 0.3425, 0.1768, 0.3423, 0.1671, 0.8114, 0.1559, 0.8108, 0.1531, 0.8769, 0.1618, 0.8775, 0.1704, 0.1887, 0.1592, 0.1892, 0.1609, 0.2636, 0.1742, 0.2632, 0.1716, 0.737, 0.1583, 0.7365, 0.1559, 0.8108, 0.1671, 0.8114, 0.1655, 0.1225, 0.1569, 0.123, 0.1592, 0.1892, 0.1704, 0.1887, 0.175, 0.658, 0.1603, 0.6576, 0.1583, 0.7365, 0.1716, 0.737, 0.16, 0.06791, 0.1542, 0.06844, 0.1569, 0.123, 0.1655, 0.1225, 0.1773, 0.5779, 0.1616, 0.5776, 0.1603, 0.6576, 0.175, 0.658, 0.1541, 0.0275, 0.1513, 0.02788, 0.1542, 0.06844, 0.16, 0.06791, 0.1783, 0.5001, 0.1623, 0.5, 0.1616, 0.5776, 0.1773, 0.5779, 0.15, 0.9725, 0.1471, 0.9721, 0.1443, 1.0, 0.1484, -0.0002122, 0.1513, 0.02788, 0.1541, 0.0275, 0.1782, 0.4224, 0.1625, 0.4224, 0.1623, 0.5, 0.1783, 0.5001, 0.1603, 0.6576, 0.1455, 0.6574, 0.1451, 0.7363, 0.1583, 0.7365, 0.1542, 0.06844, 0.1484, 0.06862, 0.1483, 0.1232, 0.1569, 0.123, 0.1616, 0.5776, 0.146, 0.5775, 0.1455, 0.6574, 0.1603, 0.6576, 0.1513, 0.02788, 0.1484, 0.02801, 0.1484, 0.06862, 0.1542, 0.06844, 0.1623, 0.5, 0.1464, 0.5, 0.146, 0.5775, 0.1616, 0.5776, 0.1471, 0.9721, 0.1443, 0.972, 0.1443, 1.0, 0.1484, -0.0002122, 0.1484, 0.02801, 0.1513, 0.02788, 0.1625, 0.4224, 0.1469, 0.4224, 0.1464, 0.5, 0.1623, 0.5, 0.1502, 0.9315, 0.1444, 0.9313, 0.1443, 0.972, 0.1471, 0.9721, 0.162, 0.3425, 0.1473, 0.3426, 0.1469, 0.4224, 0.1625, 0.4224, 0.1531, 0.8769, 0.1445, 0.8767, 0.1444, 0.9313, 0.1502, 0.9315, 0.1609, 0.2636, 0.1477, 0.2637, 0.1473, 0.3426, 0.162, 0.3425, 0.1559, 0.8108, 0.1448, 0.8106, 0.1445, 0.8767, 0.1531, 0.8769, 0.1592, 0.1892, 0.1481, 0.1893, 0.1477, 0.2637, 0.1609, 0.2636, 0.1583, 0.7365, 0.1451, 0.7363, 0.1448, 0.8106, 0.1559, 0.8108, 0.1569, 0.123, 0.1483, 0.1232, 0.1481, 0.1893, 0.1592, 0.1892, 0.1473, 0.3426, 0.1326, 0.3424, 0.1312, 0.4223, 0.1469, 0.4224, 0.1445, 0.8767, 0.1359, 0.8769, 0.1386, 0.9315, 0.1444, 0.9313, 0.1477, 0.2637, 0.1345, 0.2634, 0.1326, 0.3424, 0.1473, 0.3426, 0.1448, 0.8106, 0.1336, 0.8107, 0.1359, 0.8769, 0.1445, 0.8767, 0.1481, 0.1893, 0.1369, 0.1891, 0.1345, 0.2634, 0.1477, 0.2637, 0.1451, 0.7363, 0.1319, 0.7364, 0.1336, 0.8107, 0.1448, 0.8106, 0.1483, 0.1232, 0.1396, 0.123, 0.1369, 0.1891, 0.1481, 0.1893, 0.1455, 0.6574, 0.1308, 0.6574, 0.1319, 0.7364, 0.1451, 0.7363, 0.1484, 0.06862, 0.1426, 0.06844, 0.1396, 0.123, 0.1483, 0.1232, 0.146, 0.5775, 0.1303, 0.5775, 0.1308, 0.6574, 0.1455, 0.6574, 0.1484, 0.02801, 0.1456, 0.02788, 0.1426, 0.06844, 0.1484, 0.06862, 0.1464, 0.5, 0.1305, 0.4999, 0.1303, 0.5775, 0.146, 0.5775, 0.1443, 0.972, 0.1414, 0.9721, 0.1443, 1.0, 0.1484, -0.0002122, 0.1456, 0.02788, 0.1484, 0.02801, 0.1469, 0.4224, 0.1312, 0.4223, 0.1305, 0.4999, 0.1464, 0.5, 0.1444, 0.9313, 0.1386, 0.9315, 0.1414, 0.9721, 0.1443, 0.972, 0.1426, 0.06844, 0.1368, 0.0679, 0.131, 0.1224, 0.1396, 0.123, 0.1303, 0.5775, 0.1147, 0.5776, 0.116, 0.6577, 0.1308, 0.6574, 0.1456, 0.02788, 0.1428, 0.02751, 0.1368, 0.0679, 0.1426, 0.06844, 0.1305, 0.4999, 0.1145, 0.4998, 0.1147, 0.5776, 0.1303, 0.5775, 0.1414, 0.9721, 0.1386, 0.9725, 0.1443, 1.0, 0.1484, -0.0002122, 0.1428, 0.02751, 0.1456, 0.02788, 0.1312, 0.4223, 0.1155, 0.422, 0.1145, 0.4998, 0.1305, 0.4999, 0.1386, 0.9315, 0.1328, 0.932, 0.1386, 0.9725, 0.1414, 0.9721, 0.1326, 0.3424, 0.1178, 0.3419, 0.1155, 0.422, 0.1312, 0.4223, 0.1359, 0.8769, 0.1272, 0.8774, 0.1328, 0.932, 0.1386, 0.9315, 0.1345, 0.2634, 0.1212, 0.2629, 0.1178, 0.3419, 0.1326, 0.3424, 0.1336, 0.8107, 0.1224, 0.8112, 0.1272, 0.8774, 0.1359, 0.8769, 0.1369, 0.1891, 0.1257, 0.1885, 0.1212, 0.2629, 0.1345, 0.2634, 0.1319, 0.7364, 0.1186, 0.7368, 0.1224, 0.8112, 0.1336, 0.8107, 0.1396, 0.123, 0.131, 0.1224, 0.1257, 0.1885, 0.1369, 0.1891, 0.1308, 0.6574, 0.116, 0.6577, 0.1186, 0.7368, 0.1319, 0.7364, 0.1272, 0.8774, 0.1186, 0.8784, 0.127, 0.9329, 0.1328, 0.932, 0.1212, 0.2629, 0.108, 0.2621, 0.103, 0.3413, 0.1178, 0.3419, 0.1224, 0.8112, 0.1113, 0.8121, 0.1186, 0.8784, 0.1272, 0.8774, 0.1257, 0.1885, 0.1146, 0.1875, 0.108, 0.2621, 0.1212, 0.2629, 0.1186, 0.7368, 0.1054, 0.7375, 0.1113, 0.8121, 0.1224, 0.8112, 0.131, 0.1224, 0.1224, 0.1214, 0.1146, 0.1875, 0.1257, 0.1885, 0.116, 0.6577, 0.1012, 0.6581, 0.1054, 0.7375, 0.1186, 0.7368, 0.1368, 0.0679, 0.131, 0.06699, 0.1224, 0.1214, 0.131, 0.1224, 0.1147, 0.5776, 0.09893, 0.5778, 0.1012, 0.6581, 0.116, 0.6577, 0.1428, 0.02751, 0.1399, 0.02689, 0.131, 0.06699, 0.1368, 0.0679, 0.1145, 0.4998, 0.0985, 0.4997, 0.09893, 0.5778, 0.1147, 0.5776, 0.1386, 0.9725, 0.1358, 0.9731, 0.1443, 1.0, 0.1484, -0.0002122, 0.1399, 0.02689, 0.1428, 0.02751, 0.1155, 0.422, 0.09983, 0.4216, 0.0985, 0.4997, 0.1145, 0.4998, 0.1328, 0.932, 0.127, 0.9329, 0.1358, 0.9731, 0.1386, 0.9725, 0.1178, 0.3419, 0.103, 0.3413, 0.09983, 0.4216, 0.1155, 0.422, 0.09893, 0.5778, 0.08315, 0.5781, 0.08635, 0.6589, 0.1012, 0.6581, 0.1399, 0.02689, 0.1372, 0.02602, 0.1253, 0.06573, 0.131, 0.06699, 0.0985, 0.4997, 0.08242, 0.4996, 0.08315, 0.5781, 0.09893, 0.5778, 0.1358, 0.9731, 0.133, 0.9739, 0.1443, 1.0, 0.1484, -0.0002122, 0.1372, 0.02602, 0.1399, 0.02689, 0.09983, 0.4216, 0.08405, 0.4211, 0.08242, 0.4996, 0.0985, 0.4997, 0.127, 0.9329, 0.1213, 0.9342, 0.133, 0.9739, 0.1358, 0.9731, 0.103, 0.3413, 0.08816, 0.3404, 0.08405, 0.4211, 0.09983, 0.4216, 0.1186, 0.8784, 0.11, 0.8797, 0.1213, 0.9342, 0.127, 0.9329, 0.108, 0.2621, 0.0947, 0.2609, 0.08816, 0.3404, 0.103, 0.3413, 0.1113, 0.8121, 0.1001, 0.8134, 0.11, 0.8797, 0.1186, 0.8784, 0.1146, 0.1875, 0.1034, 0.1862, 0.0947, 0.2609, 0.108, 0.2621, 0.1054, 0.7375, 0.09205, 0.7385, 0.1001, 0.8134, 0.1113, 0.8121, 0.1224, 0.1214, 0.1138, 0.12, 0.1034, 0.1862, 0.1146, 0.1875, 0.1012, 0.6581, 0.08635, 0.6589, 0.09205, 0.7385, 0.1054, 0.7375, 0.131, 0.06699, 0.1253, 0.06573, 0.1138, 0.12, 0.1224, 0.1214, 0.0947, 0.2609, 0.08137, 0.2594, 0.07325, 0.3393, 0.08816, 0.3404, 0.1001, 0.8134, 0.08882, 0.815, 0.1013, 0.8815, 0.11, 0.8797, 0.1034, 0.1862, 0.09219, 0.1845, 0.08137, 0.2594, 0.0947, 0.2609, 0.09205, 0.7385, 0.07869, 0.7399, 0.08882, 0.815, 0.1001, 0.8134, 0.1138, 0.12, 0.1052, 0.1182, 0.09219, 0.1845, 0.1034, 0.1862, 0.08635, 0.6589, 0.07142, 0.6598, 0.07869, 0.7399, 0.09205, 0.7385, 0.1253, 0.06573, 0.1196, 0.0641, 0.1052, 0.1182, 0.1138, 0.12, 0.08315, 0.5781, 0.06727, 0.5785, 0.07142, 0.6598, 0.08635, 0.6589, 0.1372, 0.02602, 0.1344, 0.0249, 0.1196, 0.0641, 0.1253, 0.06573, 0.08242, 0.4996, 0.06623, 0.4995, 0.06727, 0.5785, 0.08315, 0.5781, 0.133, 0.9739, 0.1303, 0.9751, 0.1443, 1.0, 0.1484, -0.0002122, 0.1344, 0.0249, 0.1372, 0.02602, 0.08405, 0.4211, 0.06818, 0.4205, 0.06623, 0.4995, 0.08242, 0.4996, 0.1213, 0.9342, 0.1155, 0.9358, 0.1303, 0.9751, 0.133, 0.9739, 0.08816, 0.3404, 0.07325, 0.3393, 0.06818, 0.4205, 0.08405, 0.4211, 0.11, 0.8797, 0.1013, 0.8815, 0.1155, 0.9358, 0.1213, 0.9342, 0.1344, 0.0249, 0.1318, 0.02352, 0.1139, 0.06211, 0.1196, 0.0641, 0.06623, 0.4995, 0.04992, 0.4994, 0.05127, 0.5791, 0.06727, 0.5785, 0.1303, 0.9751, 0.1276, 0.9764, 0.1443, 1.0, 0.1484, -0.0002122, 0.1318, 0.02352, 0.1344, 0.0249, 0.06818, 0.4205, 0.05219, 0.4198, 0.04992, 0.4994, 0.06623, 0.4995, 0.1155, 0.9358, 0.1099, 0.9378, 0.1276, 0.9764, 0.1303, 0.9751, 0.07325, 0.3393, 0.05824, 0.338, 0.05219, 0.4198, 0.06818, 0.4205, 0.1013, 0.8815, 0.09272, 0.8836, 0.1099, 0.9378, 0.1155, 0.9358, 0.08137, 0.2594, 0.06797, 0.2576, 0.05824, 0.338, 0.07325, 0.3393, 0.08882, 0.815, 0.07756, 0.817, 0.09272, 0.8836, 0.1013, 0.8815, 0.09219, 0.1845, 0.08097, 0.1824, 0.06797, 0.2576, 0.08137, 0.2594, 0.07869, 0.7399, 0.06526, 0.7415, 0.07756, 0.817, 0.08882, 0.815, 0.1052, 0.1182, 0.09659, 0.116, 0.08097, 0.1824, 0.09219, 0.1845, 0.07142, 0.6598, 0.05639, 0.661, 0.06526, 0.7415, 0.07869, 0.7399, 0.1196, 0.0641, 0.1139, 0.06211, 0.09659, 0.116, 0.1052, 0.1182, 0.06727, 0.5785, 0.05127, 0.5791, 0.05639, 0.661, 0.07142, 0.6598, 0.08097, 0.1824, 0.06971, 0.1799, 0.0545, 0.2555, 0.06797, 0.2576, 0.06526, 0.7415, 0.05175, 0.7435, 0.06626, 0.8194, 0.07756, 0.817, 0.09659, 0.116, 0.08801, 0.1134, 0.06971, 0.1799, 0.08097, 0.1824, 0.05639, 0.661, 0.04125, 0.6624, 0.05175, 0.7435, 0.06526, 0.7415, 0.1139, 0.06211, 0.1083, 0.05974, 0.08801, 0.1134, 0.09659, 0.116, 0.05127, 0.5791, 0.03513, 0.5798, 0.04125, 0.6624, 0.05639, 0.661, 0.1318, 0.02352, 0.1292, 0.02188, 0.1083, 0.05974, 0.1139, 0.06211, 0.04992, 0.4994, 0.03346, 0.4993, 0.03513, 0.5798, 0.05127, 0.5791, 0.1276, 0.9764, 0.125, 0.9781, 0.1443, 1.0, 0.1484, -0.0002122, 0.1292, 0.02188, 0.1318, 0.02352, 0.05219, 0.4198, 0.03607, 0.4189, 0.03346, 0.4993, 0.04992, 0.4994, 0.1099, 0.9378, 0.1042, 0.9401, 0.125, 0.9781, 0.1276, 0.9764, 0.05824, 0.338, 0.04313, 0.3364, 0.03607, 0.4189, 0.05219, 0.4198, 0.09272, 0.8836, 0.0841, 0.8862, 0.1042, 0.9401, 0.1099, 0.9378, 0.06797, 0.2576, 0.0545, 0.2555, 0.04313, 0.3364, 0.05824, 0.338, 0.07756, 0.817, 0.06626, 0.8194, 0.0841, 0.8862, 0.09272, 0.8836, 0.125, 0.9781, 0.1226, 0.98, 0.1443, 1.0, 0.1484, -0.0002122, 0.1267, 0.01998, 0.1292, 0.02188, 0.03607, 0.4189, 0.01978, 0.4179, 0.01682, 0.4992, 0.03346, 0.4993, 0.1042, 0.9401, 0.09869, 0.9429, 0.1226, 0.98, 0.125, 0.9781, 0.04313, 0.3364, 0.02789, 0.3346, 0.01978, 0.4179, 0.03607, 0.4189, 0.0841, 0.8862, 0.07551, 0.8892, 0.09869, 0.9429, 0.1042, 0.9401, 0.0545, 0.2555, 0.04096, 0.253, 0.02789, 0.3346, 0.04313, 0.3364, 0.06626, 0.8194, 0.05492, 0.8222, 0.07551, 0.8892, 0.0841, 0.8862, 0.06971, 0.1799, 0.05842, 0.177, 0.04096, 0.253, 0.0545, 0.2555, 0.05175, 0.7435, 0.03816, 0.7459, 0.05492, 0.8222, 0.06626, 0.8194, 0.08801, 0.1134, 0.07944, 0.1104, 0.05842, 0.177, 0.06971, 0.1799, 0.04125, 0.6624, 0.02598, 0.6641, 0.03816, 0.7459, 0.05175, 0.7435, 0.1083, 0.05974, 0.1028, 0.05699, 0.07944, 0.1104, 0.08801, 0.1134, 0.03513, 0.5798, 0.01883, 0.5807, 0.02598, 0.6641, 0.04125, 0.6624, 0.1292, 0.02188, 0.1267, 0.01998, 0.1028, 0.05699, 0.1083, 0.05974, 0.03346, 0.4993, 0.01682, 0.4992, 0.01883, 0.5807, 0.03513, 0.5798, 0.03816, 0.7459, 0.02446, 0.7486, 0.04353, 0.8254, 0.05492, 0.8222, 0.07944, 0.1104, 0.0709, 0.107, 0.0471, 0.1737, 0.05842, 0.177, 0.02598, 0.6641, 0.01057, 0.666, 0.02446, 0.7486, 0.03816, 0.7459, 0.1028, 0.05699, 0.09736, 0.05386, 0.0709, 0.107, 0.07944, 0.1104, 0.01883, 0.5807, 0.002348, 0.5816, 0.01057, 0.666, 0.02598, 0.6641, 0.1267, 0.01998, 0.1243, 0.01781, 0.09736, 0.05386, 0.1028, 0.05699, 0.01682, 0.4992, -3.135e-05, 0.4991, 0.002348, 0.5816, 0.01883, 0.5807, 0.1226, 0.98, 0.1202, 0.9821, 0.1443, 1.0, 0.1484, -0.0002122, 0.1243, 0.01781, 0.1267, 0.01998, 0.01978, 0.4179, 0.003307, 0.4167, -3.135e-05, 0.4991, 0.01682, 0.4992, 0.09869, 0.9429, 0.09321, 0.946, 0.1202, 0.9821, 0.1226, 0.98, 0.02789, 0.3346, 0.01251, 0.3325, 0.003307, 0.4167, 0.01978, 0.4179, 0.07551, 0.8892, 0.06691, 0.8925, 0.09321, 0.946, 0.09869, 0.9429, 0.04096, 0.253, 0.02732, 0.2502, 0.01251, 0.3325, 0.02789, 0.3346, 0.05492, 0.8222, 0.04353, 0.8254, 0.06691, 0.8925, 0.07551, 0.8892, 0.05842, 0.177, 0.0471, 0.1737, 0.02732, 0.2502, 0.04096, 0.253])
me_sphere_027.use_remesh_preserve_volume = False
me_sphere_027.use_remesh_preserve_attributes = False
me_sphere_027.use_mirror_vertex_groups = False
me_sphere_027.update()
me_sphere_037 = bpy.data.meshes.new('Sphere.037')
me_sphere_037.from_pydata([(-7.537, 0.9922, 8.133), (-3.122, 0.411, 13.18), (-8.088, 1.065, 6.04), (-4.966, 0.6538, 11.64), (-8.088, 1.065, 3.874), (-6.472, 0.8521, 10.01), (-1.42, 0.1869, 14.47), (-7.537, 0.9922, 1.781), (-6.031, 2.498, 10.01), (-1.323, 0.548, 14.47), (-7.023, 2.909, 1.781), (-7.023, 2.909, 8.133), (-2.909, 1.205, 13.18), (-7.537, 3.122, 6.04), (-4.628, 1.917, 11.64), (-7.537, 3.122, 3.874), (-6.472, 4.966, 6.04), (-3.974, 3.049, 11.64), (-6.472, 4.966, 3.874), (-5.179, 3.974, 10.01), (-1.136, 0.8717, 14.47), (-6.031, 4.628, 1.781), (-6.031, 4.628, 8.133), (-2.498, 1.917, 13.18), (-3.176, 2.491e-06, 13.18), (-5.052, 2.885e-06, 11.64), (-6.584, 2.623e-06, 10.01), (-7.667, 1.836e-06, 8.133), (-8.228, 1.574e-06, 6.04), (-8.228, 1.836e-06, 3.874), (-7.667, 2.098e-06, 1.781), (-3.042, 0.815, 13.18), (-4.839, 1.296, 11.64), (-6.306, 1.69, 10.01), (-7.343, 1.968, 8.133), (-7.88, 2.111, 6.04), (-7.88, 2.111, 3.874), (-7.343, 1.968, 1.781), (-7.88, 1.037, 7.105), (-7.065, 0.9301, 9.107), (-4.079, 0.537, 12.4), (-2.2, 0.2897, 13.89), (-7.126, 0.9381, 0.7714), (-8.158, 1.074, 4.957), (-5.769, 0.7595, 10.85), (-7.88, 1.037, 2.809), (-2.727, 1.574, 13.18), (-4.338, 2.505, 11.64), (-5.654, 3.264, 10.01), (-6.584, 3.801, 8.133), (-7.065, 4.079, 6.04), (-7.065, 4.079, 3.874), (-6.584, 3.801, 1.781), (-6.584, 2.727, 9.107), (-5.376, 2.227, 10.85), (-2.05, 0.8493, 13.89), (-6.64, 2.75, 0.7714), (-7.343, 3.042, 2.809), (-7.343, 3.042, 7.105), (-3.801, 1.574, 12.4), (-7.602, 3.149, 4.957), (-3.572, 3.572, 11.64), (-4.656, 4.656, 10.01), (-5.422, 5.422, 8.133), (-5.818, 5.818, 6.04), (-5.818, 5.818, 3.874), (-5.422, 5.422, 1.781), (-6.528, 5.009, 4.957), (-6.306, 4.839, 7.105), (-4.616, 3.542, 10.85), (-3.264, 2.505, 12.4), (-6.306, 4.839, 2.809), (-5.654, 4.338, 9.107), (-5.702, 4.375, 0.7714), (-0.766, 0.766, 14.73), (-2.246, 2.246, 13.18), (-1.083, 7.028e-07, 14.73), (-1.209, 0.3239, 14.6), (-1.084, 0.6258, 14.6), (-1.761, 1.351, 13.89), (-1.519, 1.519, 13.96), (-0.4623, 0.1915, 15.12), (-2.148, 1.979e-06, 13.96), (-4.15, 2.655e-06, 12.4), (-5.869, 2.95e-06, 10.85), (-7.188, 2.164e-06, 9.107), (-8.017, 1.639e-06, 7.105), (-8.3, 1.639e-06, 4.957), (-8.017, 2.033e-06, 2.809), (-7.323, 0.2345, 1.024), (-2.1, 0.5627, 13.92), (-3.974, 1.065, 12.4), (-5.62, 1.506, 10.85), (-6.884, 1.844, 9.107), (-7.678, 2.057, 7.105), (-7.948, 2.13, 4.957), (-7.678, 2.057, 2.809), (-6.943, 1.86, 0.7714), (-1.883, 1.087, 13.92), (-3.563, 2.057, 12.4), (-5.039, 2.909, 10.85), (-6.172, 3.563, 9.107), (-6.884, 3.974, 7.105), (-7.126, 4.114, 4.957), (-6.884, 3.974, 2.809), (-6.225, 3.594, 0.7714), (-2.934, 2.934, 12.4), (-4.15, 4.15, 10.85), (-5.082, 5.082, 9.107), (-5.669, 5.669, 7.105), (-5.869, 5.869, 4.957), (-5.669, 5.669, 2.809), (-5.344, 5.012, 1.024), (0.001112, -0.003198, 15.12)], [(6, 76), (6, 77), (6, 41), (9, 77), (9, 78), (9, 55), (20, 78), (20, 74), (20, 79), (81, 74), (74, 80), (81, 76), (76, 82), (81, 77), (77, 90), (81, 78), (78, 98), (81, 113)], [(0, 27, 86, 38), (0, 39, 85, 27), (0, 34, 93, 39), (0, 38, 94, 34), (1, 24, 83, 40), (1, 41, 82, 24), (1, 31, 90, 41), (1, 40, 91, 31), (2, 28, 87, 43), (2, 38, 86, 28), (2, 35, 94, 38), (2, 43, 95, 35), (3, 25, 84, 44), (3, 40, 83, 25), (3, 32, 91, 40), (3, 44, 92, 32), (4, 29, 88, 45), (4, 43, 87, 29), (4, 36, 95, 43), (4, 45, 96, 36), (5, 26, 85, 39), (5, 44, 84, 26), (5, 33, 92, 44), (5, 39, 93, 33), (7, 30, 89, 42), (7, 45, 88, 30), (7, 37, 96, 45), (7, 42, 97, 37), (8, 33, 93, 53), (8, 54, 92, 33), (8, 48, 100, 54), (8, 53, 101, 48), (10, 37, 97, 56), (10, 57, 96, 37), (10, 52, 104, 57), (10, 56, 105, 52), (11, 34, 94, 58), (11, 53, 93, 34), (11, 49, 101, 53), (11, 58, 102, 49), (12, 31, 91, 59), (12, 55, 90, 31), (12, 46, 98, 55), (12, 59, 99, 46), (13, 35, 95, 60), (13, 58, 94, 35), (13, 50, 102, 58), (13, 60, 103, 50), (14, 32, 92, 54), (14, 59, 91, 32), (14, 47, 99, 59), (14, 54, 100, 47), (15, 36, 96, 57), (15, 60, 95, 36), (15, 51, 103, 60), (15, 57, 104, 51), (16, 50, 103, 67), (16, 68, 102, 50), (16, 64, 109, 68), (16, 67, 110, 64), (17, 47, 100, 69), (17, 70, 99, 47), (17, 61, 106, 70), (17, 69, 107, 61), (18, 51, 104, 71), (18, 67, 103, 51), (18, 65, 110, 67), (18, 71, 111, 65), (19, 48, 101, 72), (19, 69, 100, 48), (19, 62, 107, 69), (19, 72, 108, 62), (21, 52, 105, 73), (21, 71, 104, 52), (21, 66, 111, 71), (21, 73, 112, 66), (22, 49, 102, 68), (22, 72, 101, 49), (22, 63, 108, 72), (22, 68, 109, 63), (23, 46, 99, 70), (23, 79, 98, 46), (23, 75, 80, 79), (23, 70, 106, 75)])
me_sphere_037.materials.append(mat_material_006)
me_sphere_037.use_remesh_preserve_volume = False
me_sphere_037.use_remesh_preserve_attributes = False
me_sphere_037.use_mirror_vertex_groups = False
me_sphere_037.update()
me_cylinder_002 = bpy.data.meshes.new('Cylinder.002')
me_cylinder_002.from_pydata([(-0.001871, 0.06016, -0.5843), (-0.001871, 0.06016, 15.96), (0.009866, 0.059, -0.5843), (0.009866, 0.059, 15.94), (0.02115, 0.05558, -0.5843), (0.02115, 0.05558, 15.92), (0.03155, 0.05002, -0.5843), (0.03155, 0.05002, 15.9), (0.04067, 0.04254, -0.5843), (0.04067, 0.04254, 15.9), (0.04815, 0.03342, -0.5843), (0.04815, 0.03342, 15.89), (0.05371, 0.02302, -0.5843), (0.05371, 0.02302, 15.89), (0.05713, 0.01174, -0.5843), (0.05713, 0.01174, 15.89), (0.05829, 4.542e-09, -0.5843), (0.05829, 4.542e-09, 15.89), (0.05713, -0.01174, -0.5843), (0.05713, -0.01174, 15.89), (0.05371, -0.02302, -0.5843), (0.05371, -0.02302, 15.89), (0.04815, -0.03342, -0.5843), (0.04815, -0.03342, 15.89), (0.04067, -0.04254, -0.5843), (0.04067, -0.04254, 15.9), (0.03155, -0.05002, -0.5843), (0.03155, -0.05002, 15.9), (0.02115, -0.05558, -0.5843), (0.02115, -0.05558, 15.92), (0.009866, -0.059, -0.5843), (0.009866, -0.059, 15.94), (-0.001871, -0.06016, -0.5843), (-0.001871, -0.06016, 15.96), (-0.01361, -0.059, -0.5843), (-0.01361, -0.059, 15.98), (-0.02489, -0.05558, -0.5843), (-0.02489, -0.05558, 16.01), (-0.03529, -0.05002, -0.5843), (-0.03529, -0.05002, 16.03), (-0.04441, -0.04254, -0.5843), (-0.04441, -0.04254, 16.05), (-0.05189, -0.03342, -0.5843), (-0.05189, -0.03342, 16.07), (-0.05745, -0.02302, -0.5843), (-0.05745, -0.02302, 16.08), (-0.06087, -0.01174, -0.5843), (-0.06087, -0.01174, 16.09), (-0.06203, 5.809e-08, -0.5843), (-0.06203, 5.809e-08, 16.1), (-0.06087, 0.01174, -0.5843), (-0.06087, 0.01174, 16.09), (-0.05745, 0.02302, -0.5843), (-0.05745, 0.02302, 16.08), (-0.05189, 0.03342, -0.5843), (-0.05189, 0.03342, 16.07), (-0.04441, 0.04254, -0.5843), (-0.04441, 0.04254, 16.05), (-0.03529, 0.05002, -0.5843), (-0.03529, 0.05002, 16.03), (-0.02489, 0.05558, -0.5843), (-0.02489, 0.05558, 16.01), (-0.01361, 0.059, -0.5843), (-0.01361, 0.059, 15.98)], [], [(0, 1, 3, 2), (2, 3, 5, 4), (4, 5, 7, 6), (6, 7, 9, 8), (8, 9, 11, 10), (10, 11, 13, 12), (12, 13, 15, 14), (14, 15, 17, 16), (16, 17, 19, 18), (18, 19, 21, 20), (20, 21, 23, 22), (22, 23, 25, 24), (24, 25, 27, 26), (26, 27, 29, 28), (28, 29, 31, 30), (30, 31, 33, 32), (32, 33, 35, 34), (34, 35, 37, 36), (36, 37, 39, 38), (38, 39, 41, 40), (40, 41, 43, 42), (42, 43, 45, 44), (44, 45, 47, 46), (46, 47, 49, 48), (48, 49, 51, 50), (50, 51, 53, 52), (52, 53, 55, 54), (54, 55, 57, 56), (56, 57, 59, 58), (58, 59, 61, 60), (3, 1, 63, 61, 59, 57, 55, 53, 51, 49, 47, 45, 43, 41, 39, 37, 35, 33, 31, 29, 27, 25, 23, 21, 19, 17, 15, 13, 11, 9, 7, 5), (60, 61, 63, 62), (62, 63, 1, 0), (0, 2, 4, 6, 8, 10, 12, 14, 16, 18, 20, 22, 24, 26, 28, 30, 32, 34, 36, 38, 40, 42, 44, 46, 48, 50, 52, 54, 56, 58, 60, 62)])
me_cylinder_002.use_remesh_preserve_volume = False
me_cylinder_002.use_remesh_preserve_attributes = False
me_cylinder_002.use_mirror_vertex_groups = False
me_cylinder_002.update()
me_sphere_021 = bpy.data.meshes.new('Sphere.021')
me_sphere_021.from_pydata([], [], [])
_uv = me_sphere_021.uv_layers.new(name='UVMap')
_uv.uv.foreach_set('vector', [])
me_sphere_021.use_remesh_preserve_volume = False
me_sphere_021.use_remesh_preserve_attributes = False
me_sphere_021.use_mirror_vertex_groups = False
me_sphere_021.update()
me_sphere_029 = bpy.data.meshes.new('Sphere.029')
me_sphere_029.from_pydata([(0.2369, -0.1238, 5.679), (0.283, -0.1238, 5.56), (0.3284, -0.1238, 5.429), (0.4168, -0.1238, 5.132), (0.4596, -0.1238, 4.968), (0.5012, -0.1238, 4.795), (0.5807, -0.1238, 4.421), (0.6185, -0.1238, 4.221), (0.6547, -0.1238, 4.015), (0.7223, -0.1238, 3.582), (0.7618, -0.1238, 3.358), (0.8158, -0.1238, 3.128), (0.9999, -0.1238, 2.658), (1.132, -0.1238, 2.419), (1.284, -0.1238, 2.177), (1.624, -0.1238, 1.69), (1.795, -0.1238, 1.445), (1.952, -0.1238, 1.202), (2.186, -0.1238, 0.7176), (2.253, -0.1238, 0.4777), (2.291, -0.1238, 0.2387), (2.291, -0.1238, -0.2387), (2.253, -0.1238, -0.4777), (2.186, -0.1238, -0.7176), (1.952, -0.1238, -1.202), (1.795, -0.1238, -1.445), (1.624, -0.1238, -1.69), (1.284, -0.1238, -2.177), (1.132, -0.1238, -2.419), (0.9999, -0.1238, -2.658), (0.8158, -0.1238, -3.128), (0.7618, -0.1238, -3.358), (0.7223, -0.1238, -3.582), (0.6547, -0.1238, -4.015), (0.6185, -0.1238, -4.221), (0.5807, -0.1238, -4.421), (0.5012, -0.1238, -4.795), (0.4596, -0.1238, -4.968), (0.4168, -0.1238, -5.132), (0.3284, -0.1238, -5.429), (0.283, -0.1238, -5.56), (0.2369, -0.1238, -5.679), (-0.2369, -0.1238, 5.679), (-0.283, -0.1238, 5.56), (-0.3284, -0.1238, 5.429), (-0.4168, -0.1238, 5.132), (-0.4596, -0.1238, 4.968), (-0.5012, -0.1238, 4.795), (-0.5807, -0.1238, 4.421), (-0.6185, -0.1238, 4.221), (-0.6547, -0.1238, 4.015), (-0.7223, -0.1238, 3.582), (-0.7618, -0.1238, 3.358), (-0.8158, -0.1238, 3.128), (-0.9999, -0.1238, 2.658), (-1.132, -0.1238, 2.419), (-1.284, -0.1238, 2.177), (-1.624, -0.1238, 1.69), (-1.795, -0.1238, 1.445), (-1.952, -0.1238, 1.202), (-2.186, -0.1238, 0.7176), (-2.253, -0.1238, 0.4777), (-2.291, -0.1238, 0.2387), (-2.291, -0.1238, -0.2387), (-2.253, -0.1238, -0.4777), (-2.186, -0.1238, -0.7176), (-1.952, -0.1238, -1.202), (-1.795, -0.1238, -1.445), (-1.624, -0.1238, -1.69), (-1.284, -0.1238, -2.177), (-1.132, -0.1238, -2.419), (-0.9999, -0.1238, -2.658), (-0.8158, -0.1238, -3.128), (-0.7618, -0.1238, -3.358), (-0.7223, -0.1238, -3.582), (-0.6547, -0.1238, -4.015), (-0.6185, -0.1238, -4.221), (-0.5807, -0.1238, -4.421), (-0.5012, -0.1238, -4.795), (-0.4596, -0.1238, -4.968), (-0.4168, -0.1238, -5.132), (-0.3284, -0.1238, -5.429), (-0.283, -0.1238, -5.56), (-0.2369, -0.1238, -5.679), (0.04784, -0.1238, 6.006), (0.09556, -0.1238, 5.956), (0.143, -0.1238, 5.881), (0.143, -0.1238, -5.881), (0.09556, -0.1238, -5.956), (0.04784, -0.1238, -6.006), (-0.04784, -0.1238, 6.006), (-0.09556, -0.1238, 5.956), (-0.143, -0.1238, 5.881), (-0.143, -0.1238, -5.881), (-0.09556, -0.1238, -5.956), (-0.04784, -0.1238, -6.006), (0.0, -0.1238, -6.024), (0.1902, -0.1238, 5.786), (0.3731, -0.1238, 5.286), (0.5416, -0.1238, 4.612), (0.6894, -0.1238, 3.802), (0.8924, -0.1238, 2.895), (1.45, -0.1238, 1.934), (2.086, -0.1238, 0.9588), (2.303, -0.1238, 3.383e-07), (2.086, -0.1238, -0.9588), (1.45, -0.1238, -1.934), (0.8924, -0.1238, -2.895), (0.6894, -0.1238, -3.802), (0.5416, -0.1238, -4.612), (0.3731, -0.1238, -5.286), (0.1902, -0.1238, -5.786), (0.0, -0.1238, 6.024), (-0.1902, -0.1238, 5.786), (-0.3731, -0.1238, 5.286), (-0.5416, -0.1238, 4.612), (-0.6894, -0.1238, 3.802), (-0.8924, -0.1238, 2.895), (-1.45, -0.1238, 1.934), (-2.086, -0.1238, 0.9588), (-2.303, -0.1238, 3.383e-07), (-2.086, -0.1238, -0.9588), (-1.45, -0.1238, -1.934), (-0.8924, -0.1238, -2.895), (-0.6894, -0.1238, -3.802), (-0.5416, -0.1238, -4.612), (-0.3731, -0.1238, -5.286), (-0.1902, -0.1238, -5.786)], [], [(97, 86, 85, 84, 112, 90, 91, 92, 113, 42, 43, 44, 114, 45, 46, 47, 115, 48, 49, 50, 116, 51, 52, 53, 117, 54, 55, 56, 118, 57, 58, 59, 119, 60, 61, 62, 120, 63, 64, 65, 121, 66, 67, 68, 122, 69, 70, 71, 123, 72, 73, 74, 124, 75, 76, 77, 125, 78, 79, 80, 126, 81, 82, 83, 127, 93, 94, 95, 96, 89, 88, 87, 111, 41, 40, 39, 110, 38, 37, 36, 109, 35, 34, 33, 108, 32, 31, 30, 107, 29, 28, 27, 106, 26, 25, 24, 105, 23, 22, 21, 104, 20, 19, 18, 103, 17, 16, 15, 102, 14, 13, 12, 101, 11, 10, 9, 100, 8, 7, 6, 99, 5, 4, 3, 98, 2, 1, 0)])
_uv = me_sphere_029.uv_layers.new(name='UVMap')
_uv.uv.foreach_set('vector', [0.0, 0.0, 0.0, 0.0, 0.0, 0.0, 0.0, 0.0, 0.0, 0.0, 0.0, 0.0, 0.0, 0.0, 0.0, 0.0, 0.0, 0.0, 0.0, 0.0, 0.0, 0.0, 0.0, 0.0, 0.0, 0.0, 0.0, 0.0, 0.0, 0.0, 0.0, 0.0, 0.0, 0.0, 0.0, 0.0, 0.0, 0.0, 0.0, 0.0, 0.0, 0.0, 0.0, 0.0, 0.0, 0.0, 0.0, 0.0, 0.0, 0.0, 0.0, 0.0, 0.0, 0.0, 0.0, 0.0, 0.0, 0.0, 0.0, 0.0, 0.0, 0.0, 0.0, 0.0, 0.0, 0.0, 0.0, 0.0, 0.0, 0.0, 0.0, 0.0, 0.0, 0.0, 0.0, 0.0, 0.0, 0.0, 0.0, 0.0, 0.0, 0.0, 0.0, 0.0, 0.0, 0.0, 0.0, 0.0, 0.0, 0.0, 0.0, 0.0, 0.0, 0.0, 0.0, 0.0, 0.0, 0.0, 0.0, 0.0, 0.0, 0.0, 0.0, 0.0, 0.0, 0.0, 0.0, 0.0, 0.0, 0.0, 0.0, 0.0, 0.0, 0.0, 0.0, 0.0, 0.0, 0.0, 0.0, 0.0, 0.0, 0.0, 0.0, 0.0, 0.0, 0.0, 0.0, 0.0, 0.0, 0.0, 0.0, 0.0, 0.0, 0.0, 0.0, 0.0, 0.0, 0.0, 0.0, 0.0, 0.0, 0.0, 0.0, 0.0, 0.0, 0.0, 0.0, 0.0, 0.0, 0.0, 0.0, 0.0, 0.0, 0.0, 0.0, 0.0, 0.0, 0.0, 0.0, 0.0, 0.0, 0.0, 0.0, 0.0, 0.0, 0.0, 0.0, 0.0, 0.0, 0.0, 0.0, 0.0, 0.0, 0.0, 0.0, 0.0, 0.0, 0.0, 0.0, 0.0, 0.0, 0.0, 0.0, 0.0, 0.0, 0.0, 0.0, 0.0, 0.0, 0.0, 0.0, 0.0, 0.0, 0.0, 0.0, 0.0, 0.0, 0.0, 0.0, 0.0, 0.0, 0.0, 0.0, 0.0, 0.0, 0.0, 0.0, 0.0, 0.0, 0.0, 0.0, 0.0, 0.0, 0.0, 0.0, 0.0, 0.0, 0.0, 0.0, 0.0, 0.0, 0.0, 0.0, 0.0, 0.0, 0.0, 0.0, 0.0, 0.0, 0.0, 0.0, 0.0, 0.0, 0.0, 0.0, 0.0, 0.0, 0.0, 0.0, 0.0, 0.0, 0.0, 0.0, 0.0, 0.0, 0.0, 0.0, 0.0, 0.0, 0.0, 0.0, 0.0, 0.0, 0.0, 0.0, 0.0])
me_sphere_029.use_remesh_preserve_volume = False
me_sphere_029.use_remesh_preserve_attributes = False
me_sphere_029.use_mirror_vertex_groups = False
me_sphere_029.update()

# ---- curves / text
cu_sphere_023 = bpy.data.curves.new('Sphere.023', 'CURVE')
cu_sphere_023.dimensions = '3D'
_sp = cu_sphere_023.splines.new('POLY'); _sp.points.add(22)
_sp.points.foreach_set('co', [-5.702, 4.375, 0.7714, 0.0, -3.89, 2.985, 0.6458, 0.0, -4.247, 2.452, 0.6458, 0.0, -6.225, 3.594, 0.7714, 0.0, -5.702, 4.375, 0.7714, 0.0, -5.344, 5.012, 1.024, 0.0, -5.422, 5.422, 1.781, 0.0, -5.669, 5.669, 2.809, 0.0, -5.818, 5.818, 3.874, 0.0, -5.869, 5.869, 4.957, 0.0, -5.818, 5.818, 6.04, 0.0, -5.669, 5.669, 7.105, 0.0, -5.422, 5.422, 8.133, 0.0, -5.082, 5.082, 9.107, 0.0, -4.656, 4.656, 10.01, 0.0, -4.15, 4.15, 10.85, 0.0, -3.572, 3.572, 11.64, 0.0, -2.934, 2.934, 12.4, 0.0, -2.246, 2.246, 13.18, 0.0, -1.519, 1.519, 13.96, 0.0, -0.766, 0.766, 14.73, 0.0, -0.4623, 0.1915, 15.12, 0.0, 0.001112, -0.003198, 15.12, 0.0])
_sp.points.foreach_set('radius', [2.2, 2.2, 2.2, 2.2, 2.2, 2.2, 2.2, 2.2, 2.2, 2.2, 2.2, 2.2, 2.2, 2.2, 2.2, 2.2, 2.2, 2.2, 2.2, 2.2, 2.2, 2.2, 2.2])
_sp.order_v = 0
_sp.resolution_v = 0
_sp.use_endpoint_u = True
_sp.use_smooth = False
_sp = cu_sphere_023.splines.new('POLY'); _sp.points.add(6)
_sp.points.foreach_set('co', [-4.737, 1.269, 0.6458, 0.0, -4.861, 0.64, 0.6458, 0.0, -7.126, 0.9381, 0.7714, 0.0, -6.943, 1.86, 0.7714, 0.0, -4.737, 1.269, 0.6458, 0.0, -4.53, 1.876, 0.6458, 0.0, -4.247, 2.452, 0.6458, 0.0])
_sp.points.foreach_set('radius', [2.2, 2.2, 2.2, 2.2, 2.2, 2.2, 2.2])
_sp.order_v = 0
_sp.resolution_v = 0
_sp.use_endpoint_u = True
_sp.use_smooth = False
_sp = cu_sphere_023.splines.new('POLY'); _sp.points.add(2)
_sp.points.foreach_set('co', [-6.943, 1.86, 0.7714, 0.0, -6.64, 2.75, 0.7714, 0.0, -4.53, 1.876, 0.6458, 0.0])
_sp.points.foreach_set('radius', [2.2, 2.2, 2.2])
_sp.order_v = 0
_sp.resolution_v = 0
_sp.use_endpoint_u = True
_sp.use_smooth = False
_sp = cu_sphere_023.splines.new('POLY'); _sp.points.add(25)
_sp.points.foreach_set('co', [-1.519, 1.519, 13.96, 0.0, -1.761, 1.351, 13.89, 0.0, -1.883, 1.087, 13.92, 0.0, -1.084, 0.6258, 14.6, 0.0, -0.4623, 0.1915, 15.12, 0.0, -1.209, 0.3239, 14.6, 0.0, -1.323, 0.548, 14.47, 0.0, -2.05, 0.8493, 13.89, 0.0, -2.1, 0.5627, 13.92, 0.0, -2.2, 0.2897, 13.89, 0.0, -2.148, 1.979e-06, 13.96, 0.0, -3.176, 2.491e-06, 13.18, 0.0, -4.15, 2.655e-06, 12.4, 0.0, -5.052, 2.885e-06, 11.64, 0.0, -5.869, 2.95e-06, 10.85, 0.0, -6.584, 2.623e-06, 10.01, 0.0, -7.188, 2.164e-06, 9.107, 0.0, -7.667, 1.836e-06, 8.133, 0.0, -8.017, 1.639e-06, 7.105, 0.0, -8.228, 1.574e-06, 6.04, 0.0, -8.3, 1.639e-06, 4.957, 0.0, -8.228, 1.836e-06, 3.874, 0.0, -8.017, 2.033e-06, 2.809, 0.0, -7.667, 2.098e-06, 1.781, 0.0, -7.323, 0.2345, 1.024, 0.0, -7.126, 0.9381, 0.7714, 0.0])
_sp.points.foreach_set('radius', [2.2, 2.2, 2.2, 2.2, 2.2, 2.2, 2.2, 2.2, 2.2, 2.2, 2.2, 2.2, 2.2, 2.2, 2.2, 2.2, 2.2, 2.2, 2.2, 2.2, 2.2, 2.2, 2.2, 2.2, 2.2, 2.2])
_sp.order_v = 0
_sp.resolution_v = 0
_sp.use_endpoint_u = True
_sp.use_smooth = False
_sp = cu_sphere_023.splines.new('POLY'); _sp.points.add(4)
_sp.points.foreach_set('co', [-2.148, 1.979e-06, 13.96, 0.0, -1.083, 7.028e-07, 14.73, 0.0, -1.42, 0.1869, 14.47, 0.0, -1.209, 0.3239, 14.6, 0.0, -2.1, 0.5627, 13.92, 0.0])
_sp.points.foreach_set('radius', [2.2, 2.2, 2.2, 2.2, 2.2])
_sp.order_v = 0
_sp.resolution_v = 0
_sp.use_endpoint_u = True
_sp.use_smooth = False
_sp = cu_sphere_023.splines.new('POLY'); _sp.points.add(1)
_sp.points.foreach_set('co', [-0.4623, 0.1915, 15.12, 0.0, -1.083, 7.028e-07, 14.73, 0.0])
_sp.points.foreach_set('radius', [2.2, 2.2])
_sp.order_v = 0
_sp.resolution_v = 0
_sp.use_endpoint_u = True
_sp.use_smooth = False
_sp = cu_sphere_023.splines.new('POLY'); _sp.points.add(1)
_sp.points.foreach_set('co', [-6.225, 3.594, 0.7714, 0.0, -6.64, 2.75, 0.7714, 0.0])
_sp.points.foreach_set('radius', [2.2, 2.2])
_sp.order_v = 0
_sp.resolution_v = 0
_sp.use_endpoint_u = True
_sp.use_smooth = False
_sp = cu_sphere_023.splines.new('POLY'); _sp.points.add(1)
_sp.points.foreach_set('co', [-1.883, 1.087, 13.92, 0.0, -2.05, 0.8493, 13.89, 0.0])
_sp.points.foreach_set('radius', [2.2, 2.2])
_sp.order_v = 0
_sp.resolution_v = 0
_sp.use_endpoint_u = True
_sp.use_smooth = False
_sp = cu_sphere_023.splines.new('POLY'); _sp.points.add(2)
_sp.points.foreach_set('co', [-0.766, 0.766, 14.73, 0.0, -1.136, 0.8717, 14.47, 0.0, -1.761, 1.351, 13.89, 0.0])
_sp.points.foreach_set('radius', [2.2, 2.2, 2.2])
_sp.order_v = 0
_sp.resolution_v = 0
_sp.use_endpoint_u = True
_sp.use_smooth = False
_sp = cu_sphere_023.splines.new('POLY'); _sp.points.add(2)
_sp.points.foreach_set('co', [-1.136, 0.8717, 14.47, 0.0, -1.084, 0.6258, 14.6, 0.0, -1.323, 0.548, 14.47, 0.0])
_sp.points.foreach_set('radius', [2.2, 2.2, 2.2])
_sp.order_v = 0
_sp.resolution_v = 0
_sp.use_endpoint_u = True
_sp.use_smooth = False
_sp = cu_sphere_023.splines.new('POLY'); _sp.points.add(1)
_sp.points.foreach_set('co', [-1.42, 0.1869, 14.47, 0.0, -2.2, 0.2897, 13.89, 0.0])
_sp.points.foreach_set('radius', [2.2, 2.2])
_sp.order_v = 0
_sp.resolution_v = 0
_sp.use_endpoint_u = True
_sp.use_smooth = False
_sp = cu_sphere_023.splines.new('POLY'); _sp.points.add(22)
_sp.points.foreach_set('co', [-5.702, 4.375, 0.7714, 0.0, -3.89, 2.985, 0.6458, 0.0, -4.247, 2.452, 0.6458, 0.0, -6.225, 3.594, 0.7714, 0.0, -5.702, 4.375, 0.7714, 0.0, -5.344, 5.012, 1.024, 0.0, -5.422, 5.422, 1.781, 0.0, -5.669, 5.669, 2.809, 0.0, -5.818, 5.818, 3.874, 0.0, -5.869, 5.869, 4.957, 0.0, -5.818, 5.818, 6.04, 0.0, -5.669, 5.669, 7.105, 0.0, -5.422, 5.422, 8.133, 0.0, -5.082, 5.082, 9.107, 0.0, -4.656, 4.656, 10.01, 0.0, -4.15, 4.15, 10.85, 0.0, -3.572, 3.572, 11.64, 0.0, -2.934, 2.934, 12.4, 0.0, -2.246, 2.246, 13.18, 0.0, -1.519, 1.519, 13.96, 0.0, -0.766, 0.766, 14.73, 0.0, -0.4623, 0.1915, 15.12, 0.0, 0.001112, -0.003198, 15.12, 0.0])
_sp.points.foreach_set('radius', [2.2, 2.2, 2.2, 2.2, 2.2, 2.2, 2.2, 2.2, 2.2, 2.2, 2.2, 2.2, 2.2, 2.2, 2.2, 2.2, 2.2, 2.2, 2.2, 2.2, 2.2, 2.2, 2.2])
_sp.order_v = 0
_sp.resolution_v = 0
_sp.use_endpoint_u = True
_sp.use_smooth = False
_sp = cu_sphere_023.splines.new('POLY'); _sp.points.add(6)
_sp.points.foreach_set('co', [-4.737, 1.269, 0.6458, 0.0, -4.861, 0.64, 0.6458, 0.0, -7.126, 0.9381, 0.7714, 0.0, -6.943, 1.86, 0.7714, 0.0, -4.737, 1.269, 0.6458, 0.0, -4.53, 1.876, 0.6458, 0.0, -4.247, 2.452, 0.6458, 0.0])
_sp.points.foreach_set('radius', [2.2, 2.2, 2.2, 2.2, 2.2, 2.2, 2.2])
_sp.order_v = 0
_sp.resolution_v = 0
_sp.use_endpoint_u = True
_sp.use_smooth = False
_sp = cu_sphere_023.splines.new('POLY'); _sp.points.add(2)
_sp.points.foreach_set('co', [-6.943, 1.86, 0.7714, 0.0, -6.64, 2.75, 0.7714, 0.0, -4.53, 1.876, 0.6458, 0.0])
_sp.points.foreach_set('radius', [2.2, 2.2, 2.2])
_sp.order_v = 0
_sp.resolution_v = 0
_sp.use_endpoint_u = True
_sp.use_smooth = False
_sp = cu_sphere_023.splines.new('POLY'); _sp.points.add(25)
_sp.points.foreach_set('co', [-1.519, 1.519, 13.96, 0.0, -1.761, 1.351, 13.89, 0.0, -1.883, 1.087, 13.92, 0.0, -1.084, 0.6258, 14.6, 0.0, -0.4623, 0.1915, 15.12, 0.0, -1.209, 0.3239, 14.6, 0.0, -1.323, 0.548, 14.47, 0.0, -2.05, 0.8493, 13.89, 0.0, -2.1, 0.5627, 13.92, 0.0, -2.2, 0.2897, 13.89, 0.0, -2.148, 1.979e-06, 13.96, 0.0, -3.176, 2.491e-06, 13.18, 0.0, -4.15, 2.655e-06, 12.4, 0.0, -5.052, 2.885e-06, 11.64, 0.0, -5.869, 2.95e-06, 10.85, 0.0, -6.584, 2.623e-06, 10.01, 0.0, -7.188, 2.164e-06, 9.107, 0.0, -7.667, 1.836e-06, 8.133, 0.0, -8.017, 1.639e-06, 7.105, 0.0, -8.228, 1.574e-06, 6.04, 0.0, -8.3, 1.639e-06, 4.957, 0.0, -8.228, 1.836e-06, 3.874, 0.0, -8.017, 2.033e-06, 2.809, 0.0, -7.667, 2.098e-06, 1.781, 0.0, -7.323, 0.2345, 1.024, 0.0, -7.126, 0.9381, 0.7714, 0.0])
_sp.points.foreach_set('radius', [2.2, 2.2, 2.2, 2.2, 2.2, 2.2, 2.2, 2.2, 2.2, 2.2, 2.2, 2.2, 2.2, 2.2, 2.2, 2.2, 2.2, 2.2, 2.2, 2.2, 2.2, 2.2, 2.2, 2.2, 2.2, 2.2])
_sp.order_v = 0
_sp.resolution_v = 0
_sp.use_endpoint_u = True
_sp.use_smooth = False
_sp = cu_sphere_023.splines.new('POLY'); _sp.points.add(4)
_sp.points.foreach_set('co', [-2.148, 1.979e-06, 13.96, 0.0, -1.083, 7.028e-07, 14.73, 0.0, -1.42, 0.1869, 14.47, 0.0, -1.209, 0.3239, 14.6, 0.0, -2.1, 0.5627, 13.92, 0.0])
_sp.points.foreach_set('radius', [2.2, 2.2, 2.2, 2.2, 2.2])
_sp.order_v = 0
_sp.resolution_v = 0
_sp.use_endpoint_u = True
_sp.use_smooth = False
_sp = cu_sphere_023.splines.new('POLY'); _sp.points.add(1)
_sp.points.foreach_set('co', [-0.4623, 0.1915, 15.12, 0.0, -1.083, 7.028e-07, 14.73, 0.0])
_sp.points.foreach_set('radius', [2.2, 2.2])
_sp.order_v = 0
_sp.resolution_v = 0
_sp.use_endpoint_u = True
_sp.use_smooth = False
_sp = cu_sphere_023.splines.new('POLY'); _sp.points.add(1)
_sp.points.foreach_set('co', [-6.225, 3.594, 0.7714, 0.0, -6.64, 2.75, 0.7714, 0.0])
_sp.points.foreach_set('radius', [2.2, 2.2])
_sp.order_v = 0
_sp.resolution_v = 0
_sp.use_endpoint_u = True
_sp.use_smooth = False
_sp = cu_sphere_023.splines.new('POLY'); _sp.points.add(1)
_sp.points.foreach_set('co', [-1.883, 1.087, 13.92, 0.0, -2.05, 0.8493, 13.89, 0.0])
_sp.points.foreach_set('radius', [2.2, 2.2])
_sp.order_v = 0
_sp.resolution_v = 0
_sp.use_endpoint_u = True
_sp.use_smooth = False
_sp = cu_sphere_023.splines.new('POLY'); _sp.points.add(2)
_sp.points.foreach_set('co', [-0.766, 0.766, 14.73, 0.0, -1.136, 0.8717, 14.47, 0.0, -1.761, 1.351, 13.89, 0.0])
_sp.points.foreach_set('radius', [2.2, 2.2, 2.2])
_sp.order_v = 0
_sp.resolution_v = 0
_sp.use_endpoint_u = True
_sp.use_smooth = False
_sp = cu_sphere_023.splines.new('POLY'); _sp.points.add(2)
_sp.points.foreach_set('co', [-1.136, 0.8717, 14.47, 0.0, -1.084, 0.6258, 14.6, 0.0, -1.323, 0.548, 14.47, 0.0])
_sp.points.foreach_set('radius', [2.2, 2.2, 2.2])
_sp.order_v = 0
_sp.resolution_v = 0
_sp.use_endpoint_u = True
_sp.use_smooth = False
_sp = cu_sphere_023.splines.new('POLY'); _sp.points.add(1)
_sp.points.foreach_set('co', [-1.42, 0.1869, 14.47, 0.0, -2.2, 0.2897, 13.89, 0.0])
_sp.points.foreach_set('radius', [2.2, 2.2])
_sp.order_v = 0
_sp.resolution_v = 0
_sp.use_endpoint_u = True
_sp.use_smooth = False
_sp = cu_sphere_023.splines.new('POLY'); _sp.points.add(22)
_sp.points.foreach_set('co', [-5.702, 4.375, 0.7714, 0.0, -3.89, 2.985, 0.6458, 0.0, -4.247, 2.452, 0.6458, 0.0, -6.225, 3.594, 0.7714, 0.0, -5.702, 4.375, 0.7714, 0.0, -5.344, 5.012, 1.024, 0.0, -5.422, 5.422, 1.781, 0.0, -5.669, 5.669, 2.809, 0.0, -5.818, 5.818, 3.874, 0.0, -5.869, 5.869, 4.957, 0.0, -5.818, 5.818, 6.04, 0.0, -5.669, 5.669, 7.105, 0.0, -5.422, 5.422, 8.133, 0.0, -5.082, 5.082, 9.107, 0.0, -4.656, 4.656, 10.01, 0.0, -4.15, 4.15, 10.85, 0.0, -3.572, 3.572, 11.64, 0.0, -2.934, 2.934, 12.4, 0.0, -2.246, 2.246, 13.18, 0.0, -1.519, 1.519, 13.96, 0.0, -0.766, 0.766, 14.73, 0.0, -0.4623, 0.1915, 15.12, 0.0, 0.001112, -0.003198, 15.12, 0.0])
_sp.points.foreach_set('radius', [2.2, 2.2, 2.2, 2.2, 2.2, 2.2, 2.2, 2.2, 2.2, 2.2, 2.2, 2.2, 2.2, 2.2, 2.2, 2.2, 2.2, 2.2, 2.2, 2.2, 2.2, 2.2, 2.2])
_sp.order_v = 0
_sp.resolution_v = 0
_sp.use_endpoint_u = True
_sp.use_smooth = False
_sp = cu_sphere_023.splines.new('POLY'); _sp.points.add(6)
_sp.points.foreach_set('co', [-4.737, 1.269, 0.6458, 0.0, -4.861, 0.64, 0.6458, 0.0, -7.126, 0.9381, 0.7714, 0.0, -6.943, 1.86, 0.7714, 0.0, -4.737, 1.269, 0.6458, 0.0, -4.53, 1.876, 0.6458, 0.0, -4.247, 2.452, 0.6458, 0.0])
_sp.points.foreach_set('radius', [2.2, 2.2, 2.2, 2.2, 2.2, 2.2, 2.2])
_sp.order_v = 0
_sp.resolution_v = 0
_sp.use_endpoint_u = True
_sp.use_smooth = False
_sp = cu_sphere_023.splines.new('POLY'); _sp.points.add(2)
_sp.points.foreach_set('co', [-6.943, 1.86, 0.7714, 0.0, -6.64, 2.75, 0.7714, 0.0, -4.53, 1.876, 0.6458, 0.0])
_sp.points.foreach_set('radius', [2.2, 2.2, 2.2])
_sp.order_v = 0
_sp.resolution_v = 0
_sp.use_endpoint_u = True
_sp.use_smooth = False
_sp = cu_sphere_023.splines.new('POLY'); _sp.points.add(25)
_sp.points.foreach_set('co', [-1.519, 1.519, 13.96, 0.0, -1.761, 1.351, 13.89, 0.0, -1.883, 1.087, 13.92, 0.0, -1.084, 0.6258, 14.6, 0.0, -0.4623, 0.1915, 15.12, 0.0, -1.209, 0.3239, 14.6, 0.0, -1.323, 0.548, 14.47, 0.0, -2.05, 0.8493, 13.89, 0.0, -2.1, 0.5627, 13.92, 0.0, -2.2, 0.2897, 13.89, 0.0, -2.148, 1.979e-06, 13.96, 0.0, -3.176, 2.491e-06, 13.18, 0.0, -4.15, 2.655e-06, 12.4, 0.0, -5.052, 2.885e-06, 11.64, 0.0, -5.869, 2.95e-06, 10.85, 0.0, -6.584, 2.623e-06, 10.01, 0.0, -7.188, 2.164e-06, 9.107, 0.0, -7.667, 1.836e-06, 8.133, 0.0, -8.017, 1.639e-06, 7.105, 0.0, -8.228, 1.574e-06, 6.04, 0.0, -8.3, 1.639e-06, 4.957, 0.0, -8.228, 1.836e-06, 3.874, 0.0, -8.017, 2.033e-06, 2.809, 0.0, -7.667, 2.098e-06, 1.781, 0.0, -7.323, 0.2345, 1.024, 0.0, -7.126, 0.9381, 0.7714, 0.0])
_sp.points.foreach_set('radius', [2.2, 2.2, 2.2, 2.2, 2.2, 2.2, 2.2, 2.2, 2.2, 2.2, 2.2, 2.2, 2.2, 2.2, 2.2, 2.2, 2.2, 2.2, 2.2, 2.2, 2.2, 2.2, 2.2, 2.2, 2.2, 2.2])
_sp.order_v = 0
_sp.resolution_v = 0
_sp.use_endpoint_u = True
_sp.use_smooth = False
_sp = cu_sphere_023.splines.new('POLY'); _sp.points.add(4)
_sp.points.foreach_set('co', [-2.148, 1.979e-06, 13.96, 0.0, -1.083, 7.028e-07, 14.73, 0.0, -1.42, 0.1869, 14.47, 0.0, -1.209, 0.3239, 14.6, 0.0, -2.1, 0.5627, 13.92, 0.0])
_sp.points.foreach_set('radius', [2.2, 2.2, 2.2, 2.2, 2.2])
_sp.order_v = 0
_sp.resolution_v = 0
_sp.use_endpoint_u = True
_sp.use_smooth = False
_sp = cu_sphere_023.splines.new('POLY'); _sp.points.add(1)
_sp.points.foreach_set('co', [-0.4623, 0.1915, 15.12, 0.0, -1.083, 7.028e-07, 14.73, 0.0])
_sp.points.foreach_set('radius', [2.2, 2.2])
_sp.order_v = 0
_sp.resolution_v = 0
_sp.use_endpoint_u = True
_sp.use_smooth = False
_sp = cu_sphere_023.splines.new('POLY'); _sp.points.add(1)
_sp.points.foreach_set('co', [-6.225, 3.594, 0.7714, 0.0, -6.64, 2.75, 0.7714, 0.0])
_sp.points.foreach_set('radius', [2.2, 2.2])
_sp.order_v = 0
_sp.resolution_v = 0
_sp.use_endpoint_u = True
_sp.use_smooth = False
_sp = cu_sphere_023.splines.new('POLY'); _sp.points.add(1)
_sp.points.foreach_set('co', [-1.883, 1.087, 13.92, 0.0, -2.05, 0.8493, 13.89, 0.0])
_sp.points.foreach_set('radius', [2.2, 2.2])
_sp.order_v = 0
_sp.resolution_v = 0
_sp.use_endpoint_u = True
_sp.use_smooth = False
_sp = cu_sphere_023.splines.new('POLY'); _sp.points.add(2)
_sp.points.foreach_set('co', [-0.766, 0.766, 14.73, 0.0, -1.136, 0.8717, 14.47, 0.0, -1.761, 1.351, 13.89, 0.0])
_sp.points.foreach_set('radius', [2.2, 2.2, 2.2])
_sp.order_v = 0
_sp.resolution_v = 0
_sp.use_endpoint_u = True
_sp.use_smooth = False
_sp = cu_sphere_023.splines.new('POLY'); _sp.points.add(2)
_sp.points.foreach_set('co', [-1.136, 0.8717, 14.47, 0.0, -1.084, 0.6258, 14.6, 0.0, -1.323, 0.548, 14.47, 0.0])
_sp.points.foreach_set('radius', [2.2, 2.2, 2.2])
_sp.order_v = 0
_sp.resolution_v = 0
_sp.use_endpoint_u = True
_sp.use_smooth = False
_sp = cu_sphere_023.splines.new('POLY'); _sp.points.add(1)
_sp.points.foreach_set('co', [-1.42, 0.1869, 14.47, 0.0, -2.2, 0.2897, 13.89, 0.0])
_sp.points.foreach_set('radius', [2.2, 2.2])
_sp.order_v = 0
_sp.resolution_v = 0
_sp.use_endpoint_u = True
_sp.use_smooth = False
_sp = cu_sphere_023.splines.new('POLY'); _sp.points.add(22)
_sp.points.foreach_set('co', [-5.702, 4.375, 0.7714, 0.0, -3.89, 2.985, 0.6458, 0.0, -4.247, 2.452, 0.6458, 0.0, -6.225, 3.594, 0.7714, 0.0, -5.702, 4.375, 0.7714, 0.0, -5.344, 5.012, 1.024, 0.0, -5.422, 5.422, 1.781, 0.0, -5.669, 5.669, 2.809, 0.0, -5.818, 5.818, 3.874, 0.0, -5.869, 5.869, 4.957, 0.0, -5.818, 5.818, 6.04, 0.0, -5.669, 5.669, 7.105, 0.0, -5.422, 5.422, 8.133, 0.0, -5.082, 5.082, 9.107, 0.0, -4.656, 4.656, 10.01, 0.0, -4.15, 4.15, 10.85, 0.0, -3.572, 3.572, 11.64, 0.0, -2.934, 2.934, 12.4, 0.0, -2.246, 2.246, 13.18, 0.0, -1.519, 1.519, 13.96, 0.0, -0.766, 0.766, 14.73, 0.0, -0.4623, 0.1915, 15.12, 0.0, 0.001112, -0.003198, 15.12, 0.0])
_sp.points.foreach_set('radius', [2.2, 2.2, 2.2, 2.2, 2.2, 2.2, 2.2, 2.2, 2.2, 2.2, 2.2, 2.2, 2.2, 2.2, 2.2, 2.2, 2.2, 2.2, 2.2, 2.2, 2.2, 2.2, 2.2])
_sp.order_v = 0
_sp.resolution_v = 0
_sp.use_endpoint_u = True
_sp.use_smooth = False
_sp = cu_sphere_023.splines.new('POLY'); _sp.points.add(6)
_sp.points.foreach_set('co', [-4.737, 1.269, 0.6458, 0.0, -4.861, 0.64, 0.6458, 0.0, -7.126, 0.9381, 0.7714, 0.0, -6.943, 1.86, 0.7714, 0.0, -4.737, 1.269, 0.6458, 0.0, -4.53, 1.876, 0.6458, 0.0, -4.247, 2.452, 0.6458, 0.0])
_sp.points.foreach_set('radius', [2.2, 2.2, 2.2, 2.2, 2.2, 2.2, 2.2])
_sp.order_v = 0
_sp.resolution_v = 0
_sp.use_endpoint_u = True
_sp.use_smooth = False
_sp = cu_sphere_023.splines.new('POLY'); _sp.points.add(2)
_sp.points.foreach_set('co', [-6.943, 1.86, 0.7714, 0.0, -6.64, 2.75, 0.7714, 0.0, -4.53, 1.876, 0.6458, 0.0])
_sp.points.foreach_set('radius', [2.2, 2.2, 2.2])
_sp.order_v = 0
_sp.resolution_v = 0
_sp.use_endpoint_u = True
_sp.use_smooth = False
_sp = cu_sphere_023.splines.new('POLY'); _sp.points.add(25)
_sp.points.foreach_set('co', [-1.519, 1.519, 13.96, 0.0, -1.761, 1.351, 13.89, 0.0, -1.883, 1.087, 13.92, 0.0, -1.084, 0.6258, 14.6, 0.0, -0.4623, 0.1915, 15.12, 0.0, -1.209, 0.3239, 14.6, 0.0, -1.323, 0.548, 14.47, 0.0, -2.05, 0.8493, 13.89, 0.0, -2.1, 0.5627, 13.92, 0.0, -2.2, 0.2897, 13.89, 0.0, -2.148, 1.979e-06, 13.96, 0.0, -3.176, 2.491e-06, 13.18, 0.0, -4.15, 2.655e-06, 12.4, 0.0, -5.052, 2.885e-06, 11.64, 0.0, -5.869, 2.95e-06, 10.85, 0.0, -6.584, 2.623e-06, 10.01, 0.0, -7.188, 2.164e-06, 9.107, 0.0, -7.667, 1.836e-06, 8.133, 0.0, -8.017, 1.639e-06, 7.105, 0.0, -8.228, 1.574e-06, 6.04, 0.0, -8.3, 1.639e-06, 4.957, 0.0, -8.228, 1.836e-06, 3.874, 0.0, -8.017, 2.033e-06, 2.809, 0.0, -7.667, 2.098e-06, 1.781, 0.0, -7.323, 0.2345, 1.024, 0.0, -7.126, 0.9381, 0.7714, 0.0])
_sp.points.foreach_set('radius', [2.2, 2.2, 2.2, 2.2, 2.2, 2.2, 2.2, 2.2, 2.2, 2.2, 2.2, 2.2, 2.2, 2.2, 2.2, 2.2, 2.2, 2.2, 2.2, 2.2, 2.2, 2.2, 2.2, 2.2, 2.2, 2.2])
_sp.order_v = 0
_sp.resolution_v = 0
_sp.use_endpoint_u = True
_sp.use_smooth = False
_sp = cu_sphere_023.splines.new('POLY'); _sp.points.add(4)
_sp.points.foreach_set('co', [-2.148, 1.979e-06, 13.96, 0.0, -1.083, 7.028e-07, 14.73, 0.0, -1.42, 0.1869, 14.47, 0.0, -1.209, 0.3239, 14.6, 0.0, -2.1, 0.5627, 13.92, 0.0])
_sp.points.foreach_set('radius', [2.2, 2.2, 2.2, 2.2, 2.2])
_sp.order_v = 0
_sp.resolution_v = 0
_sp.use_endpoint_u = True
_sp.use_smooth = False
_sp = cu_sphere_023.splines.new('POLY'); _sp.points.add(1)
_sp.points.foreach_set('co', [-0.4623, 0.1915, 15.12, 0.0, -1.083, 7.028e-07, 14.73, 0.0])
_sp.points.foreach_set('radius', [2.2, 2.2])
_sp.order_v = 0
_sp.resolution_v = 0
_sp.use_endpoint_u = True
_sp.use_smooth = False
_sp = cu_sphere_023.splines.new('POLY'); _sp.points.add(1)
_sp.points.foreach_set('co', [-6.225, 3.594, 0.7714, 0.0, -6.64, 2.75, 0.7714, 0.0])
_sp.points.foreach_set('radius', [2.2, 2.2])
_sp.order_v = 0
_sp.resolution_v = 0
_sp.use_endpoint_u = True
_sp.use_smooth = False
_sp = cu_sphere_023.splines.new('POLY'); _sp.points.add(1)
_sp.points.foreach_set('co', [-1.883, 1.087, 13.92, 0.0, -2.05, 0.8493, 13.89, 0.0])
_sp.points.foreach_set('radius', [2.2, 2.2])
_sp.order_v = 0
_sp.resolution_v = 0
_sp.use_endpoint_u = True
_sp.use_smooth = False
_sp = cu_sphere_023.splines.new('POLY'); _sp.points.add(2)
_sp.points.foreach_set('co', [-0.766, 0.766, 14.73, 0.0, -1.136, 0.8717, 14.47, 0.0, -1.761, 1.351, 13.89, 0.0])
_sp.points.foreach_set('radius', [2.2, 2.2, 2.2])
_sp.order_v = 0
_sp.resolution_v = 0
_sp.use_endpoint_u = True
_sp.use_smooth = False
_sp = cu_sphere_023.splines.new('POLY'); _sp.points.add(2)
_sp.points.foreach_set('co', [-1.136, 0.8717, 14.47, 0.0, -1.084, 0.6258, 14.6, 0.0, -1.323, 0.548, 14.47, 0.0])
_sp.points.foreach_set('radius', [2.2, 2.2, 2.2])
_sp.order_v = 0
_sp.resolution_v = 0
_sp.use_endpoint_u = True
_sp.use_smooth = False
_sp = cu_sphere_023.splines.new('POLY'); _sp.points.add(1)
_sp.points.foreach_set('co', [-1.42, 0.1869, 14.47, 0.0, -2.2, 0.2897, 13.89, 0.0])
_sp.points.foreach_set('radius', [2.2, 2.2])
_sp.order_v = 0
_sp.resolution_v = 0
_sp.use_endpoint_u = True
_sp.use_smooth = False
cu_sphere_023.materials.append(mat_material_001)
cu_sphere_023.use_path_clamp = True
cu_sphere_023.bevel_resolution = 0
cu_sphere_023.fill_mode = 'HALF'

# ---- objects
ob_sphere_031 = bpy.data.objects.new('Sphere.031', me_sphere_028)
ob_sphere_028 = bpy.data.objects.new('Sphere.028', me_sphere_027)
ob_empty_002 = bpy.data.objects.new('Empty.002', None)
ob_sphere_040 = bpy.data.objects.new('Sphere.040', me_sphere_037)
ob_cylinder_002 = bpy.data.objects.new('Cylinder.002', me_cylinder_002)
ob_sphere_024 = bpy.data.objects.new('Sphere.024', me_sphere_021)
ob_sphere_023 = bpy.data.objects.new('Sphere.023', cu_sphere_023)
ob_sphere_032 = bpy.data.objects.new('Sphere.032', me_sphere_029)

# ---- transforms, parenting, visibility, modifiers, constraints
ob_sphere_031.location = (0.0, 0.0, 0.0)
ob_sphere_031.rotation_euler = (1.571, -0.0, 0.0)
ob_sphere_031.lineart.crease_threshold = 0.0
ob_sphere_028.location = (0.0, 0.0, 0.0)
ob_sphere_028.rotation_euler = (1.571, -0.0, 0.0)
ob_sphere_028.lineart.crease_threshold = 0.0
_m = ob_sphere_028.modifiers.new('Subsurf', 'SUBSURF')
_m.uv_smooth = 'PRESERVE_CORNERS'
_m.quality = 1
_m.render_levels = 1
_m.show_only_control_edges = False
ob_empty_002.location = (0.0, 0.0, 0.0)
ob_empty_002.rotation_euler = (0.0, -0.0, -0.3964)
ob_empty_002.empty_display_size = 2.2
ob_empty_002.empty_image_offset = (0.0, 0.0)
ob_empty_002.lineart.crease_threshold = 0.0
ob_sphere_040.location = (0.0, 0.0, 0.0)
ob_sphere_040.rotation_euler = (0.0, -0.0, -0.7854)
ob_sphere_040.lineart.crease_threshold = 0.0
_m = ob_sphere_040.modifiers.new('Array', 'ARRAY')
_m.count = 4
_m.constant_offset_displace = (0.0, 0.0, 0.0)
_m.use_relative_offset = False
_m.use_object_offset = True
_m.offset_object = ob_empty_002
ob_cylinder_002.location = (0.0, 0.0, 0.0)
ob_cylinder_002.lineart.crease_threshold = 0.0
ob_sphere_024.location = (0.0, 0.0, 0.0)
ob_sphere_024.rotation_euler = (1.571, -0.0, 0.0)
ob_sphere_024.lineart.crease_threshold = 0.0
_m = ob_sphere_024.modifiers.new('Subsurf', 'SUBSURF')
_m.uv_smooth = 'PRESERVE_CORNERS'
_m.quality = 2
_m.levels = 2
_m.show_only_control_edges = False
ob_sphere_023.location = (0.0, 0.0, 0.0)
ob_sphere_023.rotation_euler = (0.0, -0.0, -0.7854)
ob_sphere_023.lineart.crease_threshold = 0.0
ob_sphere_032.location = (0.0, 0.0, -0.1609)
ob_sphere_032.rotation_euler = (1.571, -0.0, 0.0)
ob_sphere_032.lineart.crease_threshold = 0.0

# ---- collection membership
col_collection_6.objects.link(ob_sphere_031)
col_collection_6.objects.link(ob_sphere_028)
col_collection_6.objects.link(ob_empty_002)
col_collection_6.objects.link(ob_sphere_040)
col_collection_6.objects.link(ob_cylinder_002)
col_collection_6.objects.link(ob_sphere_024)
col_collection_6.objects.link(ob_sphere_023)
col_collection_16.objects.link(ob_sphere_032)

# ---- scene / render settings (as saved in the file)
scene.frame_start = 1; scene.frame_end = 250; scene.frame_set(93)
scene.render.engine = 'CYCLES'
scene.render.resolution_x = 3000
scene.render.resolution_y = 2000
scene.render.resolution_percentage = 50
scene.render.dither_intensity = 0.0
scene.cycles.use_denoising = False
scene.cycles.samples = 128
scene.cycles.sampling_pattern = 'TABULATED_SOBOL'
scene.cycles.use_adaptive_sampling = False
scene.cycles.use_light_tree = False
scene.cycles.blur_glossy = 0.0
scene.cycles.sample_clamp_indirect = 0.0
scene.view_settings.view_transform = 'Standard'
bpy.context.view_layer.update()

# ---- added for rendering (the .blend has no active camera and no usable light): camera, sun
cam_auto = bpy.data.cameras.new('AutoCamera')
cam_auto.lens = 50.0
cam_auto.sensor_width = 36.0
cam_auto.clip_end = 1000.0
ob_auto_camera = bpy.data.objects.new('AutoCamera', cam_auto)
scene.collection.objects.link(ob_auto_camera)
ob_auto_camera.location = (35.1532, -44.5858, 35.37)
ob_auto_camera.rotation_euler = (1.09748, -7.21219e-08, 0.694738)
scene.camera = ob_auto_camera
light_auto_sun = bpy.data.lights.new('AutoSun', 'SUN')
light_auto_sun.energy = 3.0
light_auto_sun.angle = 0.0523599
ob_auto_sun = bpy.data.objects.new('AutoSun', light_auto_sun)
scene.collection.objects.link(ob_auto_sun)
ob_auto_sun.rotation_euler = (0.872665, 0.174533, 0.523599)
bpy.context.view_layer.update()
